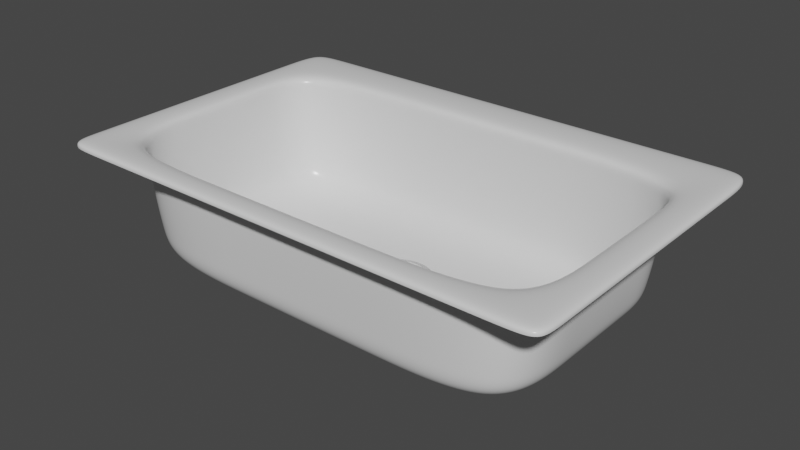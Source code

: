 # Source: Generic_Large_Sink.blend  (saved by Blender 2.93.21; exported with 4.5.12 LTS)
import bpy
from mathutils import Matrix  # noqa: F401  (used for matrix-valued properties, if any)

bpy.ops.wm.read_factory_settings(use_empty=True)
scene = bpy.context.scene
scene.name = 'Scene'

# ---- collections
col_collection = bpy.data.collections.new('Collection'); scene.collection.children.link(col_collection)

# ---- materials (node trees are filled in below, after node groups)
mat_sink_matte_chrome = bpy.data.materials.new('Sink Matte Chrome')
mat_sink_matte_chrome.alpha_threshold = 0.0
mat_sink_matte_chrome.use_transparent_shadow = False
mat_sink_matte_chrome.diffuse_color = (0.4575, 0.4575, 0.4575, 1.0)
mat_sink_matte_chrome.roughness = 0.5
mat_sink_matte_chrome.specular_intensity = 0.8
mat_sink_matte_chrome.line_color = (0.0, 0.0, 0.0, 1.0)
mat_sink = bpy.data.materials.new('Sink')
mat_sink.alpha_threshold = 0.0
mat_sink.use_transparent_shadow = False
mat_sink.roughness = 0.5
mat_sink.line_color = (0.0, 0.0, 0.0, 1.0)

# ---- material node trees
mat_sink_matte_chrome.use_nodes = True; mat_sink_matte_chrome.node_tree.nodes.clear()
_N = mat_sink_matte_chrome.node_tree.nodes; _L = mat_sink_matte_chrome.node_tree.links
n0 = _N.new('NodeFrame'); n0.name = 'Cycles'; n0.location = (-24, 485)
n0.label = 'Cycles'
n0.width = 762
n1 = _N.new('ShaderNodeOutputMaterial'); n1.name = 'Material Output'; n1.location = (612, -164)
n1.width = 120
n2 = _N.new('ShaderNodeMixShader'); n2.name = 'Mix Shader'; n2.location = (313, -196)
n2.width = 150
n3 = _N.new('ShaderNodeBsdfAnisotropic'); n3.name = 'Glossy BSDF'; n3.location = (30, -298)
n3.distribution = 'GGX'
n3.inputs[1].default_value = 0.1
n4 = _N.new('ShaderNodeBsdfDiffuse'); n4.name = 'Diffuse BSDF'; n4.location = (31, -162)
n4.inputs[0].default_value = (0.3931, 0.3931, 0.3931, 1.0)
n5 = _N.new('ShaderNodeLayerWeight'); n5.name = 'Layer Weight'; n5.location = (33, -30)
n5.width = 150
n1.parent = n0
n2.parent = n0
n3.parent = n0
n4.parent = n0
n5.parent = n0
_L.new(n4.outputs[0], n2.inputs[1])
_L.new(n2.outputs[0], n1.inputs[0])
_L.new(n3.outputs[0], n2.inputs[2])
_L.new(n5.outputs[1], n2.inputs[0])
n1.is_active_output = True
mat_sink.use_nodes = True; mat_sink.node_tree.nodes.clear()
_N = mat_sink.node_tree.nodes; _L = mat_sink.node_tree.links
n0 = _N.new('ShaderNodeOutputMaterial'); n0.name = 'Material Output'; n0.location = (304, 251)
n0.width = 120
n1 = _N.new('ShaderNodeBsdfPrincipled'); n1.name = 'Principled BSDF'; n1.location = (-13, 271)
n1.distribution = 'GGX'
n1.subsurface_method = 'BURLEY'
n1.inputs[2].default_value = 0.2455
n1.inputs[3].default_value = 1.45
n1.inputs[13].default_value = 0.4364
n1.inputs[27].default_value = (0.0, 0.0, 0.0, 1.0)
n1.inputs[28].default_value = 1.0
_L.new(n1.outputs[0], n0.inputs[0])
n0.is_active_output = True

# ---- world
world_world = bpy.data.worlds.new('World'); scene.world = world_world
world_world.use_nodes = True; world_world.node_tree.nodes.clear()
_N = world_world.node_tree.nodes; _L = world_world.node_tree.links
n0 = _N.new('ShaderNodeOutputWorld'); n0.name = 'World Output'; n0.location = (300, 300)
n1 = _N.new('ShaderNodeBackground'); n1.name = 'Background'; n1.location = (10, 300)
n1.inputs[0].default_value = (0.05088, 0.05088, 0.05088, 1.0)
_L.new(n1.outputs[0], n0.inputs[0])
n0.is_active_output = True
world_world.color = (0.05088, 0.05088, 0.05088)
world_world.use_sun_shadow = False
world_world.sun_shadow_jitter_overblur = 0.0

# ---- meshes
me_cylinder = bpy.data.meshes.new('Cylinder')
me_cylinder.from_pydata([(2.606e-08, 0.04832, 0.01134), (2.606e-08, 0.04832, 0.01844), (0.009427, 0.04739, 0.01134), (0.009427, 0.04739, 0.01844), (0.01849, 0.04464, 0.01134), (0.01849, 0.04464, 0.01844), (0.02685, 0.04018, 0.01134), (0.02685, 0.04018, 0.01844), (0.03417, 0.03417, 0.01134), (0.03417, 0.03417, 0.01844), (0.04018, 0.02685, 0.01134), (0.04018, 0.02685, 0.01844), (0.04464, 0.01849, 0.01134), (0.04464, 0.01849, 0.01844), (0.04739, 0.009427, 0.01134), (0.04739, 0.009427, 0.01844), (0.04832, 8.593e-08, 0.01134), (0.04832, 8.593e-08, 0.01844), (0.04739, -0.009427, 0.01134), (0.04739, -0.009427, 0.01844), (0.04464, -0.01849, 0.01134), (0.04464, -0.01849, 0.01844), (0.04018, -0.02685, 0.01134), (0.04018, -0.02685, 0.01844), (0.03417, -0.03417, 0.01134), (0.03417, -0.03417, 0.01844), (0.02685, -0.04018, 0.01134), (0.02685, -0.04018, 0.01844), (0.01849, -0.04464, 0.01134), (0.01849, -0.04464, 0.01844), (0.009427, -0.04739, 0.01134), (0.009427, -0.04739, 0.01844), (1.031e-08, -0.04832, 0.01134), (1.031e-08, -0.04832, 0.01844), (-0.009427, -0.04739, 0.01134), (-0.009427, -0.04739, 0.01844), (-0.01849, -0.04464, 0.01134), (-0.01849, -0.04464, 0.01844), (-0.02685, -0.04018, 0.01134), (-0.02685, -0.04018, 0.01844), (-0.03417, -0.03417, 0.01134), (-0.03417, -0.03417, 0.01844), (-0.04018, -0.02685, 0.01134), (-0.04018, -0.02685, 0.01844), (-0.04464, -0.01849, 0.01134), (-0.04464, -0.01849, 0.01844), (-0.04739, -0.009427, 0.01134), (-0.04739, -0.009427, 0.01844), (-0.04832, 1.289e-07, 0.01134), (-0.04832, 1.289e-07, 0.01844), (-0.04739, 0.009427, 0.01134), (-0.04739, 0.009427, 0.01844), (-0.04464, 0.01849, 0.01134), (-0.04464, 0.01849, 0.01844), (-0.04018, 0.02685, 0.01134), (-0.04018, 0.02685, 0.01844), (-0.03417, 0.03417, 0.01134), (-0.03417, 0.03417, 0.01844), (-0.02685, 0.04018, 0.01134), (-0.02685, 0.04018, 0.01844), (-0.01849, 0.04464, 0.01134), (-0.01849, 0.04464, 0.01844), (-0.009427, 0.04739, 0.01134), (-0.009427, 0.04739, 0.01844)], [], [(0, 1, 3, 2), (2, 3, 5, 4), (4, 5, 7, 6), (6, 7, 9, 8), (8, 9, 11, 10), (10, 11, 13, 12), (12, 13, 15, 14), (14, 15, 17, 16), (16, 17, 19, 18), (18, 19, 21, 20), (20, 21, 23, 22), (22, 23, 25, 24), (24, 25, 27, 26), (26, 27, 29, 28), (28, 29, 31, 30), (30, 31, 33, 32), (32, 33, 35, 34), (34, 35, 37, 36), (36, 37, 39, 38), (38, 39, 41, 40), (40, 41, 43, 42), (42, 43, 45, 44), (44, 45, 47, 46), (46, 47, 49, 48), (48, 49, 51, 50), (50, 51, 53, 52), (52, 53, 55, 54), (54, 55, 57, 56), (56, 57, 59, 58), (58, 59, 61, 60), (60, 61, 63, 62), (62, 63, 1, 0), (0, 2, 4, 6, 8, 10, 12, 14, 16, 18, 20, 22, 24, 26, 28, 30, 32, 34, 36, 38, 40, 42, 44, 46, 48, 50, 52, 54, 56, 58, 60, 62)])
_uv = me_cylinder.uv_layers.new(name='UVMap')
_uv.uv.foreach_set('vector', [1.0, 0.5, 1.0, 1.0, 0.9688, 1.0, 0.9688, 0.5, 0.9688, 0.5, 0.9688, 1.0, 0.9375, 1.0, 0.9375, 0.5, 0.9375, 0.5, 0.9375, 1.0, 0.9062, 1.0, 0.9062, 0.5, 0.9062, 0.5, 0.9062, 1.0, 0.875, 1.0, 0.875, 0.5, 0.875, 0.5, 0.875, 1.0, 0.8438, 1.0, 0.8438, 0.5, 0.8438, 0.5, 0.8438, 1.0, 0.8125, 1.0, 0.8125, 0.5, 0.8125, 0.5, 0.8125, 1.0, 0.7812, 1.0, 0.7812, 0.5, 0.7812, 0.5, 0.7812, 1.0, 0.75, 1.0, 0.75, 0.5, 0.75, 0.5, 0.75, 1.0, 0.7188, 1.0, 0.7188, 0.5, 0.7188, 0.5, 0.7188, 1.0, 0.6875, 1.0, 0.6875, 0.5, 0.6875, 0.5, 0.6875, 1.0, 0.6562, 1.0, 0.6562, 0.5, 0.6562, 0.5, 0.6562, 1.0, 0.625, 1.0, 0.625, 0.5, 0.625, 0.5, 0.625, 1.0, 0.5938, 1.0, 0.5938, 0.5, 0.5938, 0.5, 0.5938, 1.0, 0.5625, 1.0, 0.5625, 0.5, 0.5625, 0.5, 0.5625, 1.0, 0.5312, 1.0, 0.5312, 0.5, 0.5312, 0.5, 0.5312, 1.0, 0.5, 1.0, 0.5, 0.5, 0.5, 0.5, 0.5, 1.0, 0.4688, 1.0, 0.4688, 0.5, 0.4688, 0.5, 0.4688, 1.0, 0.4375, 1.0, 0.4375, 0.5, 0.4375, 0.5, 0.4375, 1.0, 0.4062, 1.0, 0.4062, 0.5, 0.4062, 0.5, 0.4062, 1.0, 0.375, 1.0, 0.375, 0.5, 0.375, 0.5, 0.375, 1.0, 0.3438, 1.0, 0.3438, 0.5, 0.3438, 0.5, 0.3438, 1.0, 0.3125, 1.0, 0.3125, 0.5, 0.3125, 0.5, 0.3125, 1.0, 0.2812, 1.0, 0.2812, 0.5, 0.2812, 0.5, 0.2812, 1.0, 0.25, 1.0, 0.25, 0.5, 0.25, 0.5, 0.25, 1.0, 0.2188, 1.0, 0.2188, 0.5, 0.2188, 0.5, 0.2188, 1.0, 0.1875, 1.0, 0.1875, 0.5, 0.1875, 0.5, 0.1875, 1.0, 0.1562, 1.0, 0.1562, 0.5, 0.1562, 0.5, 0.1562, 1.0, 0.125, 1.0, 0.125, 0.5, 0.125, 0.5, 0.125, 1.0, 0.09375, 1.0, 0.09375, 0.5, 0.09375, 0.5, 0.09375, 1.0, 0.0625, 1.0, 0.0625, 0.5, 0.0625, 0.5, 0.0625, 1.0, 0.03125, 1.0, 0.03125, 0.5, 0.03125, 0.5, 0.03125, 1.0, 0.0, 1.0, 0.0, 0.5, 0.75, 0.49, 0.7968, 0.4854, 0.8418, 0.4717, 0.8833, 0.4496, 0.9197, 0.4197, 0.9496, 0.3833, 0.9717, 0.3418, 0.9854, 0.2968, 0.99, 0.25, 0.9854, 0.2032, 0.9717, 0.1582, 0.9496, 0.1167, 0.9197, 0.08029, 0.8833, 0.05045, 0.8418, 0.02827, 0.7968, 0.01461, 0.75, 0.01, 0.7032, 0.01461, 0.6582, 0.02827, 0.6167, 0.05045, 0.5803, 0.08029, 0.5504, 0.1167, 0.5283, 0.1582, 0.5146, 0.2032, 0.51, 0.25, 0.5146, 0.2968, 0.5283, 0.3418, 0.5504, 0.3833, 0.5803, 0.4197, 0.6167, 0.4496, 0.6582, 0.4717, 0.7032, 0.4854])
me_cylinder.use_remesh_fix_poles = True
me_cylinder.use_remesh_preserve_attributes = False
me_cylinder.use_mirror_vertex_groups = False
me_cylinder.update()
me_cylinder_001 = bpy.data.meshes.new('Cylinder.001')
me_cylinder_001.from_pydata([(2.508e-08, 0.05588, -9.341e-09), (0.0109, 0.05481, -9.341e-09), (0.02139, 0.05163, -9.341e-09), (0.03105, 0.04647, -9.341e-09), (0.03952, 0.03952, -9.341e-09), (0.04647, 0.03105, -9.341e-09), (0.05163, 0.02139, -9.341e-09), (0.05481, 0.0109, -9.341e-09), (0.05588, 7.293e-08, -9.341e-09), (0.05481, -0.0109, -9.341e-09), (0.05163, -0.02139, -9.341e-09), (0.04647, -0.03105, -9.341e-09), (0.03952, -0.03952, -9.341e-09), (0.03105, -0.04647, -9.341e-09), (0.02139, -0.05163, -9.341e-09), (0.0109, -0.05481, -9.341e-09), (6.873e-09, -0.05588, -9.341e-09), (-0.0109, -0.05481, -9.341e-09), (-0.02139, -0.05163, -9.341e-09), (-0.03105, -0.04647, -9.341e-09), (-0.03952, -0.03952, -9.341e-09), (-0.04647, -0.03105, -9.341e-09), (-0.05163, -0.02139, -9.341e-09), (-0.05481, -0.0109, -9.341e-09), (-0.05588, 1.227e-07, -9.341e-09), (-0.05481, 0.0109, -9.341e-09), (-0.05163, 0.02139, -9.341e-09), (-0.04647, 0.03105, -9.341e-09), (-0.03952, 0.03952, -9.341e-09), (-0.03105, 0.04647, -9.341e-09), (-0.02139, 0.05163, -9.341e-09), (-0.0109, 0.05481, -9.341e-09), (1.987e-08, 0.04428, -0.0005888), (0.008638, 0.04342, -0.0005888), (0.01694, 0.0409, -0.0005888), (0.0246, 0.03681, -0.0005888), (0.03131, 0.03131, -0.0005888), (0.03681, 0.0246, -0.0005888), (0.0409, 0.01694, -0.0005888), (0.04342, 0.008638, -0.0005888), (0.04428, 7.635e-08, -0.0005888), (0.04342, -0.008638, -0.0005888), (0.0409, -0.01694, -0.0005888), (0.03681, -0.0246, -0.0005888), (0.03131, -0.03131, -0.0005888), (0.0246, -0.03681, -0.0005888), (0.01694, -0.0409, -0.0005888), (0.008638, -0.04342, -0.0005888), (5.445e-09, -0.04427, -0.0005888), (-0.008638, -0.04342, -0.0005888), (-0.01694, -0.0409, -0.0005888), (-0.0246, -0.03681, -0.0005888), (-0.03131, -0.03131, -0.0005888), (-0.03681, -0.0246, -0.0005888), (-0.0409, -0.01694, -0.0005888), (-0.04342, -0.008638, -0.0005888), (-0.04428, 1.158e-07, -0.0005888), (-0.04342, 0.008638, -0.0005888), (-0.0409, 0.01694, -0.0005888), (-0.03681, 0.0246, -0.0005888), (-0.03131, 0.03131, -0.0005888), (-0.0246, 0.03681, -0.0005888), (-0.01694, 0.0409, -0.0005888), (-0.008638, 0.04342, -0.0005888), (2.056e-08, 0.04119, -0.001589), (0.008035, 0.0404, -0.001589), (0.01576, 0.03805, -0.001589), (0.02288, 0.03425, -0.001589), (0.02912, 0.02912, -0.001589), (0.03425, 0.02288, -0.001589), (0.03805, 0.01576, -0.001589), (0.0404, 0.008035, -0.001589), (0.04119, 7.726e-08, -0.001589), (0.0404, -0.008035, -0.001589), (0.03805, -0.01576, -0.001589), (0.03425, -0.02288, -0.001589), (0.02912, -0.02912, -0.001589), (0.02288, -0.03425, -0.001589), (0.01576, -0.03805, -0.001589), (0.008035, -0.0404, -0.001589), (7.144e-09, -0.04119, -0.001589), (-0.008035, -0.0404, -0.001589), (-0.01576, -0.03805, -0.001589), (-0.02288, -0.03425, -0.001589), (-0.02912, -0.02912, -0.001589), (-0.03425, -0.02288, -0.001589), (-0.03805, -0.01576, -0.001589), (-0.0404, -0.008035, -0.001589), (-0.04119, 1.139e-07, -0.001589), (-0.0404, 0.008035, -0.001589), (-0.03805, 0.01576, -0.001589), (-0.03425, 0.02288, -0.001589), (-0.02912, 0.02912, -0.001589), (-0.02288, 0.03425, -0.001589), (-0.01576, 0.03805, -0.001589), (-0.008035, 0.0404, -0.001589), (2.173e-08, 0.03996, -0.004033), (0.007795, 0.03919, -0.004033), (0.01529, 0.03692, -0.004033), (0.0222, 0.03322, -0.004033), (0.02825, 0.02825, -0.004033), (0.03322, 0.0222, -0.004033), (0.03692, 0.01529, -0.004033), (0.03919, 0.007795, -0.004033), (0.03996, 7.851e-08, -0.004033), (0.03919, -0.007795, -0.004033), (0.03692, -0.01529, -0.004033), (0.03322, -0.0222, -0.004033), (0.02825, -0.02825, -0.004033), (0.0222, -0.03322, -0.004033), (0.01529, -0.03692, -0.004033), (0.007795, -0.03919, -0.004033), (8.71e-09, -0.03996, -0.004033), (-0.007795, -0.03919, -0.004033), (-0.01529, -0.03692, -0.004033), (-0.0222, -0.03322, -0.004033), (-0.02825, -0.02825, -0.004033), (-0.03322, -0.0222, -0.004033), (-0.03692, -0.01529, -0.004033), (-0.03919, -0.007795, -0.004033), (-0.03996, 1.141e-07, -0.004033), (-0.03919, 0.007795, -0.004033), (-0.03692, 0.01529, -0.004033), (-0.03322, 0.0222, -0.004033), (-0.02825, 0.02825, -0.004033), (-0.0222, 0.03322, -0.004033), (-0.01529, 0.03692, -0.004033), (-0.007795, 0.03919, -0.004033), (2.213e-08, 0.03796, -0.0167), (0.007406, 0.03723, -0.0167), (0.01453, 0.03507, -0.0167), (0.02109, 0.03157, -0.0167), (0.02684, 0.02684, -0.0167), (0.03157, 0.02109, -0.0167), (0.03507, 0.01453, -0.0167), (0.03723, 0.007406, -0.0167), (0.03796, 7.906e-08, -0.0167), (0.03723, -0.007406, -0.0167), (0.03507, -0.01453, -0.0167), (0.03157, -0.02109, -0.0167), (0.02684, -0.02684, -0.0167), (0.02109, -0.03157, -0.0167), (0.01453, -0.03507, -0.0167), (0.007406, -0.03723, -0.0167), (9.763e-09, -0.03796, -0.0167), (-0.007406, -0.03723, -0.0167), (-0.01453, -0.03507, -0.0167), (-0.02109, -0.03157, -0.0167), (-0.02684, -0.02684, -0.0167), (-0.03157, -0.02109, -0.0167), (-0.03507, -0.01453, -0.0167), (-0.03723, -0.007406, -0.0167), (-0.03796, 1.128e-07, -0.0167), (-0.03723, 0.007406, -0.0167), (-0.03507, 0.01453, -0.0167), (-0.03157, 0.02109, -0.0167), (-0.02684, 0.02684, -0.0167), (-0.02109, 0.03157, -0.0167), (-0.01453, 0.03507, -0.0167), (-0.007406, 0.03723, -0.0167), (2.065e-08, 0.03542, -0.0187), (0.00691, 0.03474, -0.0187), (0.01355, 0.03272, -0.0187), (0.01968, 0.02945, -0.0187), (0.02505, 0.02505, -0.0187), (0.02945, 0.01968, -0.0187), (0.03272, 0.01355, -0.0187), (0.03474, 0.00691, -0.0187), (0.03542, 7.975e-08, -0.0187), (0.03474, -0.00691, -0.0187), (0.03272, -0.01355, -0.0187), (0.02945, -0.01968, -0.0187), (0.02505, -0.02505, -0.0187), (0.01968, -0.02945, -0.0187), (0.01355, -0.03272, -0.0187), (0.00691, -0.03474, -0.0187), (9.109e-09, -0.03542, -0.0187), (-0.00691, -0.03474, -0.0187), (-0.01355, -0.03272, -0.0187), (-0.01968, -0.02945, -0.0187), (-0.02505, -0.02505, -0.0187), (-0.02945, -0.01968, -0.0187), (-0.03272, -0.01355, -0.0187), (-0.03474, -0.00691, -0.0187), (-0.03542, 1.113e-07, -0.0187), (-0.03474, 0.00691, -0.0187), (-0.03272, 0.01355, -0.0187), (-0.02945, 0.01968, -0.0187), (-0.02505, 0.02505, -0.0187), (-0.01968, 0.02945, -0.0187), (-0.01355, 0.03272, -0.0187), (-0.00691, 0.03474, -0.0187), (4.556e-09, 0.007815, -0.0187), (0.001525, 0.007665, -0.0187), (0.002991, 0.00722, -0.0187), (0.004342, 0.006498, -0.0187), (0.005526, 0.005526, -0.0187), (0.006498, 0.004342, -0.0187), (0.00722, 0.002991, -0.0187), (0.007665, 0.001525, -0.0187), (0.007815, 8.728e-08, -0.0187), (0.007665, -0.001524, -0.0187), (0.00722, -0.00299, -0.0187), (0.006498, -0.004342, -0.0187), (0.005526, -0.005526, -0.0187), (0.004342, -0.006498, -0.0187), (0.002991, -0.00722, -0.0187), (0.001525, -0.007664, -0.0187), (2.01e-09, -0.007815, -0.0187), (-0.001525, -0.007664, -0.0187), (-0.002991, -0.00722, -0.0187), (-0.004342, -0.006498, -0.0187), (-0.005526, -0.005526, -0.0187), (-0.006498, -0.004341, -0.0187), (-0.00722, -0.00299, -0.0187), (-0.007664, -0.001524, -0.0187), (-0.007815, 9.423e-08, -0.0187), (-0.007664, 0.001525, -0.0187), (-0.00722, 0.002991, -0.0187), (-0.006498, 0.004342, -0.0187), (-0.005526, 0.005526, -0.0187), (-0.004342, 0.006498, -0.0187), (-0.002991, 0.00722, -0.0187), (-0.001525, 0.007665, -0.0187), (4.556e-09, 0.007815, -0.01473), (0.001525, 0.007665, -0.01473), (0.002991, 0.00722, -0.01473), (0.004342, 0.006498, -0.01473), (0.005526, 0.005526, -0.01473), (0.006498, 0.004342, -0.01473), (0.00722, 0.002991, -0.01473), (0.007665, 0.001525, -0.01473), (0.007815, 8.728e-08, -0.01473), (0.007665, -0.001524, -0.01473), (0.00722, -0.00299, -0.01473), (0.006498, -0.004342, -0.01473), (0.005526, -0.005526, -0.01473), (0.004342, -0.006498, -0.01473), (0.002991, -0.00722, -0.01473), (0.001525, -0.007664, -0.01473), (2.01e-09, -0.007815, -0.01473), (-0.001525, -0.007664, -0.01473), (-0.002991, -0.00722, -0.01473), (-0.004342, -0.006498, -0.01473), (-0.005526, -0.005526, -0.01473), (-0.006498, -0.004341, -0.01473), (-0.00722, -0.00299, -0.01473), (-0.007664, -0.001524, -0.01473), (-0.007815, 9.423e-08, -0.01473), (-0.007664, 0.001525, -0.01473), (-0.00722, 0.002991, -0.01473), (-0.006498, 0.004342, -0.01473), (-0.005526, 0.005526, -0.01473), (-0.004342, 0.006498, -0.01473), (-0.002991, 0.00722, -0.01473), (-0.001525, 0.007665, -0.01473), (1.502e-08, 0.004576, -0.01473), (0.0008926, 0.004488, -0.01473), (0.001751, 0.004227, -0.01473), (0.002542, 0.003804, -0.01473), (0.003235, 0.003235, -0.01473), (0.003804, 0.002542, -0.01473), (0.004227, 0.001751, -0.01473), (0.004488, 0.0008927, -0.01473), (0.004575, 8.816e-08, -0.01473), (0.004488, -0.0008925, -0.01473), (0.004227, -0.001751, -0.01473), (0.003804, -0.002542, -0.01473), (0.003235, -0.003235, -0.01473), (0.002542, -0.003804, -0.01473), (0.001751, -0.004227, -0.01473), (0.0008926, -0.004487, -0.01473), (1.353e-08, -0.004575, -0.01473), (-0.0008926, -0.004487, -0.01473), (-0.001751, -0.004227, -0.01473), (-0.002542, -0.003804, -0.01473), (-0.003235, -0.003235, -0.01473), (-0.003804, -0.002542, -0.01473), (-0.004227, -0.001751, -0.01473), (-0.004488, -0.0008925, -0.01473), (-0.004575, 9.223e-08, -0.01473), (-0.004488, 0.0008927, -0.01473), (-0.004227, 0.001751, -0.01473), (-0.003804, 0.002542, -0.01473), (-0.003235, 0.003235, -0.01473), (-0.002542, 0.003804, -0.01473), (-0.001751, 0.004227, -0.01473), (-0.0008926, 0.004488, -0.01473), (1.057e-08, 0.004303, -0.01516), (0.0008394, 0.00422, -0.01516), (0.001647, 0.003975, -0.01516), (0.00239, 0.003578, -0.01516), (0.003042, 0.003043, -0.01516), (0.003578, 0.002391, -0.01516), (0.003975, 0.001647, -0.01516), (0.00422, 0.0008395, -0.01516), (0.004303, 8.823e-08, -0.01516), (0.00422, -0.0008393, -0.01516), (0.003975, -0.001646, -0.01516), (0.003578, -0.00239, -0.01516), (0.003042, -0.003042, -0.01516), (0.00239, -0.003577, -0.01516), (0.001647, -0.003975, -0.01516), (0.0008394, -0.00422, -0.01516), (9.17e-09, -0.004303, -0.01516), (-0.0008394, -0.00422, -0.01516), (-0.001647, -0.003975, -0.01516), (-0.00239, -0.003577, -0.01516), (-0.003042, -0.003042, -0.01516), (-0.003578, -0.00239, -0.01516), (-0.003975, -0.001646, -0.01516), (-0.00422, -0.0008393, -0.01516), (-0.004303, 9.206e-08, -0.01516), (-0.00422, 0.0008395, -0.01516), (-0.003975, 0.001647, -0.01516), (-0.003578, 0.002391, -0.01516), (-0.003042, 0.003043, -0.01516), (-0.00239, 0.003578, -0.01516), (-0.001647, 0.003975, -0.01516), (-0.0008394, 0.00422, -0.01516), (1.341e-08, 0.003669, -0.01516), (0.0007157, 0.003598, -0.01516), (0.001404, 0.003389, -0.01516), (0.002038, 0.00305, -0.01516), (0.002594, 0.002594, -0.01516), (0.00305, 0.002038, -0.01516), (0.003389, 0.001404, -0.01516), (0.003598, 0.0007158, -0.01516), (0.003669, 8.841e-08, -0.01516), (0.003598, -0.0007156, -0.01516), (0.003389, -0.001404, -0.01516), (0.00305, -0.002038, -0.01516), (0.002594, -0.002594, -0.01516), (0.002038, -0.00305, -0.01516), (0.001404, -0.003389, -0.01516), (0.0007157, -0.003598, -0.01516), (1.221e-08, -0.003669, -0.01516), (-0.0007157, -0.003598, -0.01516), (-0.001404, -0.003389, -0.01516), (-0.002038, -0.00305, -0.01516), (-0.002594, -0.002594, -0.01516), (-0.00305, -0.002038, -0.01516), (-0.003389, -0.001404, -0.01516), (-0.003598, -0.0007156, -0.01516), (-0.003669, 9.167e-08, -0.01516), (-0.003598, 0.0007158, -0.01516), (-0.003389, 0.001404, -0.01516), (-0.00305, 0.002038, -0.01516), (-0.002594, 0.002594, -0.01516), (-0.002038, 0.00305, -0.01516), (-0.001404, 0.003389, -0.01516), (-0.0007157, 0.003598, -0.01516), (1.341e-08, 0.003669, 0.0001887), (0.0007157, 0.003598, 0.0001887), (0.001404, 0.003389, 0.0001887), (0.002038, 0.00305, 0.0001887), (0.002594, 0.002594, 0.0001887), (0.00305, 0.002038, 0.0001887), (0.003389, 0.001404, 0.0001887), (0.003598, 0.0007158, 0.0001887), (0.003669, 8.841e-08, 0.0001887), (0.003598, -0.0007156, 0.0001887), (0.003389, -0.001404, 0.0001887), (0.00305, -0.002038, 0.0001887), (0.002594, -0.002594, 0.0001887), (0.002038, -0.00305, 0.0001887), (0.001404, -0.003389, 0.0001887), (0.0007157, -0.003598, 0.0001887), (1.221e-08, -0.003669, 0.0001887), (-0.0007157, -0.003598, 0.0001887), (-0.001404, -0.003389, 0.0001887), (-0.002038, -0.00305, 0.0001887), (-0.002594, -0.002594, 0.0001887), (-0.00305, -0.002038, 0.0001887), (-0.003389, -0.001404, 0.0001887), (-0.003598, -0.0007156, 0.0001887), (-0.003669, 9.167e-08, 0.0001887), (-0.003598, 0.0007158, 0.0001887), (-0.003389, 0.001404, 0.0001887), (-0.00305, 0.002038, 0.0001887), (-0.002594, 0.002594, 0.0001887), (-0.002038, 0.00305, 0.0001887), (-0.001404, 0.003389, 0.0001887), (-0.0007157, 0.003598, 0.0001887), (1.579e-08, 0.00432, 0.0001887), (0.0008429, 0.004237, 0.0001887), (0.001653, 0.003991, 0.0001887), (0.0024, 0.003592, 0.0001887), (0.003055, 0.003055, 0.0001887), (0.003592, 0.0024, 0.0001887), (0.003991, 0.001653, 0.0001887), (0.004237, 0.0008429, 0.0001887), (0.00432, 8.823e-08, 0.0001887), (0.004237, -0.0008427, 0.0001887), (0.003991, -0.001653, 0.0001887), (0.003592, -0.0024, 0.0001887), (0.003055, -0.003055, 0.0001887), (0.0024, -0.003592, 0.0001887), (0.001653, -0.003991, 0.0001887), (0.0008428, -0.004237, 0.0001887), (1.438e-08, -0.00432, 0.0001887), (-0.0008428, -0.004237, 0.0001887), (-0.001653, -0.003991, 0.0001887), (-0.0024, -0.003592, 0.0001887), (-0.003055, -0.003055, 0.0001887), (-0.003592, -0.0024, 0.0001887), (-0.003991, -0.001653, 0.0001887), (-0.004237, -0.0008427, 0.0001887), (-0.00432, 9.207e-08, 0.0001887), (-0.004237, 0.0008429, 0.0001887), (-0.003991, 0.001653, 0.0001887), (-0.003592, 0.0024, 0.0001887), (-0.003055, 0.003055, 0.0001887), (-0.0024, 0.003592, 0.0001887), (-0.001653, 0.003991, 0.0001887), (-0.0008428, 0.004237, 0.0001887), (2.594e-08, 0.007099, 0.0003035), (0.001385, 0.006962, 0.0003035), (0.002717, 0.006558, 0.0003035), (0.003944, 0.005902, 0.0003035), (0.00502, 0.00502, 0.0003035), (0.005902, 0.003944, 0.0003035), (0.006558, 0.002717, 0.0003035), (0.006962, 0.001385, 0.0003035), (0.007099, 8.747e-08, 0.0003035), (0.006962, -0.001385, 0.0003035), (0.006558, -0.002716, 0.0003035), (0.005902, -0.003944, 0.0003035), (0.00502, -0.005019, 0.0003035), (0.003944, -0.005902, 0.0003035), (0.002717, -0.006558, 0.0003035), (0.001385, -0.006962, 0.0003035), (2.363e-08, -0.007099, 0.0003035), (-0.001385, -0.006962, 0.0003035), (-0.002717, -0.006558, 0.0003035), (-0.003944, -0.005902, 0.0003035), (-0.00502, -0.005019, 0.0003035), (-0.005902, -0.003944, 0.0003035), (-0.006558, -0.002716, 0.0003035), (-0.006962, -0.001385, 0.0003035), (-0.007099, 9.379e-08, 0.0003035), (-0.006962, 0.001385, 0.0003035), (-0.006558, 0.002717, 0.0003035), (-0.005902, 0.003944, 0.0003035), (-0.00502, 0.00502, 0.0003035), (-0.003944, 0.005902, 0.0003035), (-0.002717, 0.006558, 0.0003035), (-0.001385, 0.006962, 0.0003035), (2.858e-08, 0.007822, 0.0008735), (0.001526, 0.007672, 0.0008735), (0.002993, 0.007227, 0.0008735), (0.004346, 0.006504, 0.0008735), (0.005531, 0.005531, 0.0008735), (0.006504, 0.004346, 0.0008735), (0.007227, 0.002994, 0.0008735), (0.007672, 0.001526, 0.0008735), (0.007822, 8.727e-08, 0.0008735), (0.007672, -0.001526, 0.0008735), (0.007227, -0.002993, 0.0008735), (0.006504, -0.004346, 0.0008735), (0.005531, -0.005531, 0.0008735), (0.004346, -0.006504, 0.0008735), (0.002993, -0.007227, 0.0008735), (0.001526, -0.007672, 0.0008735), (2.603e-08, -0.007822, 0.0008735), (-0.001526, -0.007672, 0.0008735), (-0.002993, -0.007227, 0.0008735), (-0.004346, -0.006504, 0.0008735), (-0.005531, -0.005531, 0.0008735), (-0.006504, -0.004346, 0.0008735), (-0.007227, -0.002993, 0.0008735), (-0.007672, -0.001526, 0.0008735), (-0.007822, 9.424e-08, 0.0008735), (-0.007672, 0.001526, 0.0008735), (-0.007227, 0.002994, 0.0008735), (-0.006504, 0.004346, 0.0008735), (-0.005531, 0.005531, 0.0008735), (-0.004346, 0.006504, 0.0008735), (-0.002993, 0.007227, 0.0008735), (-0.001526, 0.007672, 0.0008735), (2.858e-08, 0.007822, 0.001882), (0.001526, 0.007672, 0.001882), (0.002993, 0.007227, 0.001882), (0.004346, 0.006504, 0.001882), (0.005531, 0.005531, 0.001882), (0.006504, 0.004346, 0.001882), (0.007227, 0.002994, 0.001882), (0.007672, 0.001526, 0.001882), (0.007822, 8.727e-08, 0.001882), (0.007672, -0.001526, 0.001882), (0.007227, -0.002993, 0.001882), (0.006504, -0.004346, 0.001882), (0.005531, -0.005531, 0.001882), (0.004346, -0.006504, 0.001882), (0.002993, -0.007227, 0.001882), (0.001526, -0.007672, 0.001882), (2.603e-08, -0.007822, 0.001882), (-0.001526, -0.007672, 0.001882), (-0.002993, -0.007227, 0.001882), (-0.004346, -0.006504, 0.001882), (-0.005531, -0.005531, 0.001882), (-0.006504, -0.004346, 0.001882), (-0.007227, -0.002993, 0.001882), (-0.007672, -0.001526, 0.001882), (-0.007822, 9.424e-08, 0.001882), (-0.007672, 0.001526, 0.001882), (-0.007227, 0.002994, 0.001882), (-0.006504, 0.004346, 0.001882), (-0.005531, 0.005531, 0.001882), (-0.004346, 0.006504, 0.001882), (-0.002993, 0.007227, 0.001882), (-0.001526, 0.007672, 0.001882), (2.875e-08, 0.006729, 0.00229), (0.001313, 0.0066, 0.00229), (0.002575, 0.006217, 0.00229), (0.003738, 0.005595, 0.00229), (0.004758, 0.004758, 0.00229), (0.005595, 0.003738, 0.00229), (0.006217, 0.002575, 0.00229), (0.006599, 0.001313, 0.00229), (0.006729, 8.757e-08, 0.00229), (0.006599, -0.001313, 0.00229), (0.006217, -0.002575, 0.00229), (0.005595, -0.003738, 0.00229), (0.004758, -0.004758, 0.00229), (0.003738, -0.005595, 0.00229), (0.002575, -0.006216, 0.00229), (0.001313, -0.006599, 0.00229), (2.656e-08, -0.006729, 0.00229), (-0.001313, -0.006599, 0.00229), (-0.002575, -0.006216, 0.00229), (-0.003738, -0.005595, 0.00229), (-0.004758, -0.004758, 0.00229), (-0.005595, -0.003738, 0.00229), (-0.006217, -0.002575, 0.00229), (-0.006599, -0.001313, 0.00229), (-0.006729, 9.356e-08, 0.00229), (-0.006599, 0.001313, 0.00229), (-0.006217, 0.002575, 0.00229), (-0.005595, 0.003738, 0.00229), (-0.004758, 0.004758, 0.00229), (-0.003738, 0.005595, 0.00229), (-0.002575, 0.006217, 0.00229), (-0.001313, 0.0066, 0.00229), (1.224e-08, 0.002865, 0.002933), (0.0005588, 0.00281, 0.002933), (0.001096, 0.002647, 0.002933), (0.001591, 0.002382, 0.002933), (0.002025, 0.002026, 0.002933), (0.002382, 0.001591, 0.002933), (0.002646, 0.001096, 0.002933), (0.002809, 0.0005589, 0.002933), (0.002864, 8.863e-08, 0.002933), (0.002809, -0.0005587, 0.002933), (0.002646, -0.001096, 0.002933), (0.002382, -0.001591, 0.002933), (0.002025, -0.002025, 0.002933), (0.001591, -0.002382, 0.002933), (0.001096, -0.002646, 0.002933), (0.0005588, -0.002809, 0.002933), (1.131e-08, -0.002864, 0.002933), (-0.0005588, -0.002809, 0.002933), (-0.001096, -0.002646, 0.002933), (-0.001591, -0.002382, 0.002933), (-0.002025, -0.002025, 0.002933), (-0.002382, -0.001591, 0.002933), (-0.002646, -0.001096, 0.002933), (-0.002809, -0.0005587, 0.002933), (-0.002864, 9.118e-08, 0.002933), (-0.002809, 0.0005589, 0.002933), (-0.002646, 0.001096, 0.002933), (-0.002382, 0.001592, 0.002933), (-0.002025, 0.002026, 0.002933), (-0.001591, 0.002382, 0.002933), (-0.001096, 0.002647, 0.002933), (-0.0005588, 0.00281, 0.002933), (-0.002991, -0.00722, -0.01795), (-0.004342, -0.006498, -0.01795), (0.006498, 0.004342, -0.01795), (0.00722, 0.002991, -0.01795), (-0.005526, -0.005526, -0.01795), (0.007665, 0.001525, -0.01795), (-0.006498, -0.004341, -0.01795), (0.007815, 8.728e-08, -0.01795), (-0.00722, -0.00299, -0.01795), (0.007665, -0.001524, -0.01795), (-0.007664, -0.001524, -0.01795), (0.00722, -0.00299, -0.01795), (-0.007815, 9.423e-08, -0.01795), (0.006498, -0.004342, -0.01795), (-0.007664, 0.001525, -0.01795), (0.005526, -0.005526, -0.01795), (-0.00722, 0.002991, -0.01795), (0.004342, -0.006498, -0.01795), (-0.006498, 0.004342, -0.01795), (0.002991, -0.00722, -0.01795), (4.556e-09, 0.007815, -0.01795), (0.001525, 0.007665, -0.01795), (-0.005526, 0.005526, -0.01795), (0.001525, -0.007664, -0.01795), (0.002991, 0.00722, -0.01795), (-0.004342, 0.006498, -0.01795), (2.01e-09, -0.007815, -0.01795), (0.004342, 0.006498, -0.01795), (-0.002991, 0.00722, -0.01795), (-0.001525, -0.007664, -0.01795), (0.005526, 0.005526, -0.01795), (-0.001525, 0.007665, -0.01795), (-0.002991, -0.00722, -0.01524), (0.006498, 0.004342, -0.01524), (4.556e-09, 0.007815, -0.01524), (-0.004342, -0.006498, -0.01524), (0.00722, 0.002991, -0.01524), (-0.005526, -0.005526, -0.01524), (0.007665, 0.001525, -0.01524), (-0.006498, -0.004341, -0.01524), (0.007815, 8.728e-08, -0.01524), (-0.00722, -0.00299, -0.01524), (0.007665, -0.001524, -0.01524), (-0.007664, -0.001524, -0.01524), (0.00722, -0.00299, -0.01524), (-0.007815, 9.423e-08, -0.01524), (0.006498, -0.004342, -0.01524), (-0.007664, 0.001525, -0.01524), (0.005526, -0.005526, -0.01524), (-0.00722, 0.002991, -0.01524), (0.004342, -0.006498, -0.01524), (-0.006498, 0.004342, -0.01524), (0.002991, -0.00722, -0.01524), (0.001525, 0.007665, -0.01524), (-0.005526, 0.005526, -0.01524), (0.001525, -0.007664, -0.01524), (0.002991, 0.00722, -0.01524), (-0.004342, 0.006498, -0.01524), (2.01e-09, -0.007815, -0.01524), (0.004342, 0.006498, -0.01524), (-0.002991, 0.00722, -0.01524), (-0.001525, -0.007664, -0.01524), (0.005526, 0.005526, -0.01524), (-0.001525, 0.007665, -0.01524), (0.001943, -0.00977, -0.0187), (1.863e-08, -0.009961, -0.0187), (0.003812, 0.009203, -0.0187), (0.005534, 0.008283, -0.0187), (-0.005534, 0.008283, -0.0187), (-0.003812, 0.009203, -0.0187), (-0.001943, -0.00977, -0.0187), (0.007044, 0.007044, -0.0187), (-0.001943, 0.00977, -0.0187), (-0.003812, -0.009203, -0.0187), (0.008283, 0.005534, -0.0187), (2.188e-08, 0.009962, -0.0187), (-0.005534, -0.008283, -0.0187), (0.009203, 0.003812, -0.0187), (-0.007044, -0.007044, -0.0187), (0.00977, 0.001943, -0.0187), (-0.008283, -0.005534, -0.0187), (0.009961, 8.669e-08, -0.0187), (-0.009203, -0.003812, -0.0187), (0.00977, -0.001943, -0.0187), (-0.00977, -0.001943, -0.0187), (0.009203, -0.003812, -0.0187), (-0.009961, 9.556e-08, -0.0187), (0.008283, -0.005534, -0.0187), (-0.00977, 0.001943, -0.0187), (0.007044, -0.007044, -0.0187), (-0.009203, 0.003812, -0.0187), (0.005534, -0.008283, -0.0187), (-0.008283, 0.005534, -0.0187), (0.003812, -0.009203, -0.0187), (0.001943, 0.00977, -0.0187), (-0.007044, 0.007044, -0.0187)], [], [(9, 8, 40, 41), (23, 22, 54, 55), (10, 9, 41, 42), (24, 23, 55, 56), (11, 10, 42, 43), (25, 24, 56, 57), (12, 11, 43, 44), (26, 25, 57, 58), (13, 12, 44, 45), (27, 26, 58, 59), (14, 13, 45, 46), (1, 0, 32, 33), (28, 27, 59, 60), (15, 14, 46, 47), (2, 1, 33, 34), (29, 28, 60, 61), (16, 15, 47, 48), (3, 2, 34, 35), (30, 29, 61, 62), (17, 16, 48, 49), (4, 3, 35, 36), (31, 30, 62, 63), (18, 17, 49, 50), (5, 4, 36, 37), (0, 31, 63, 32), (19, 18, 50, 51), (6, 5, 37, 38), (20, 19, 51, 52), (7, 6, 38, 39), (21, 20, 52, 53), (8, 7, 39, 40), (22, 21, 53, 54), (36, 35, 67, 68), (63, 62, 94, 95), (50, 49, 81, 82), (37, 36, 68, 69), (32, 63, 95, 64), (51, 50, 82, 83), (38, 37, 69, 70), (52, 51, 83, 84), (39, 38, 70, 71), (53, 52, 84, 85), (40, 39, 71, 72), (54, 53, 85, 86), (41, 40, 72, 73), (55, 54, 86, 87), (42, 41, 73, 74), (56, 55, 87, 88), (43, 42, 74, 75), (57, 56, 88, 89), (44, 43, 75, 76), (58, 57, 89, 90), (45, 44, 76, 77), (59, 58, 90, 91), (46, 45, 77, 78), (33, 32, 64, 65), (60, 59, 91, 92), (47, 46, 78, 79), (34, 33, 65, 66), (61, 60, 92, 93), (48, 47, 79, 80), (35, 34, 66, 67), (62, 61, 93, 94), (49, 48, 80, 81), (71, 70, 102, 103), (85, 84, 116, 117), (72, 71, 103, 104), (86, 85, 117, 118), (73, 72, 104, 105), (87, 86, 118, 119), (74, 73, 105, 106), (88, 87, 119, 120), (75, 74, 106, 107), (89, 88, 120, 121), (76, 75, 107, 108), (90, 89, 121, 122), (77, 76, 108, 109), (91, 90, 122, 123), (78, 77, 109, 110), (65, 64, 96, 97), (92, 91, 123, 124), (79, 78, 110, 111), (66, 65, 97, 98), (93, 92, 124, 125), (80, 79, 111, 112), (67, 66, 98, 99), (94, 93, 125, 126), (81, 80, 112, 113), (68, 67, 99, 100), (95, 94, 126, 127), (82, 81, 113, 114), (69, 68, 100, 101), (64, 95, 127, 96), (83, 82, 114, 115), (70, 69, 101, 102), (84, 83, 115, 116), (106, 105, 137, 138), (120, 119, 151, 152), (107, 106, 138, 139), (121, 120, 152, 153), (108, 107, 139, 140), (122, 121, 153, 154), (109, 108, 140, 141), (123, 122, 154, 155), (110, 109, 141, 142), (97, 96, 128, 129), (124, 123, 155, 156), (111, 110, 142, 143), (98, 97, 129, 130), (125, 124, 156, 157), (112, 111, 143, 144), (99, 98, 130, 131), (126, 125, 157, 158), (113, 112, 144, 145), (100, 99, 131, 132), (127, 126, 158, 159), (114, 113, 145, 146), (101, 100, 132, 133), (96, 127, 159, 128), (115, 114, 146, 147), (102, 101, 133, 134), (116, 115, 147, 148), (103, 102, 134, 135), (117, 116, 148, 149), (104, 103, 135, 136), (118, 117, 149, 150), (105, 104, 136, 137), (119, 118, 150, 151), (141, 140, 172, 173), (155, 154, 186, 187), (142, 141, 173, 174), (129, 128, 160, 161), (156, 155, 187, 188), (143, 142, 174, 175), (130, 129, 161, 162), (157, 156, 188, 189), (144, 143, 175, 176), (131, 130, 162, 163), (158, 157, 189, 190), (145, 144, 176, 177), (132, 131, 163, 164), (159, 158, 190, 191), (146, 145, 177, 178), (133, 132, 164, 165), (128, 159, 191, 160), (147, 146, 178, 179), (134, 133, 165, 166), (148, 147, 179, 180), (135, 134, 166, 167), (149, 148, 180, 181), (136, 135, 167, 168), (150, 149, 181, 182), (137, 136, 168, 169), (151, 150, 182, 183), (138, 137, 169, 170), (152, 151, 183, 184), (139, 138, 170, 171), (153, 152, 184, 185), (140, 139, 171, 172), (154, 153, 185, 186), (641, 640, 207, 208), (643, 642, 194, 195), (645, 644, 221, 222), (646, 641, 208, 209), (647, 643, 195, 196), (648, 645, 222, 223), (649, 646, 209, 210), (650, 647, 196, 197), (651, 648, 223, 192), (652, 649, 210, 211), (653, 650, 197, 198), (654, 652, 211, 212), (655, 653, 198, 199), (656, 654, 212, 213), (657, 655, 199, 200), (658, 656, 213, 214), (659, 657, 200, 201), (660, 658, 214, 215), (661, 659, 201, 202), (662, 660, 215, 216), (663, 661, 202, 203), (664, 662, 216, 217), (665, 663, 203, 204), (666, 664, 217, 218), (667, 665, 204, 205), (668, 666, 218, 219), (669, 667, 205, 206), (670, 651, 192, 193), (671, 668, 219, 220), (640, 669, 206, 207), (642, 670, 193, 194), (644, 671, 220, 221), (611, 608, 242, 243), (612, 609, 229, 230), (613, 611, 243, 244), (614, 612, 230, 231), (615, 613, 244, 245), (616, 614, 231, 232), (617, 615, 245, 246), (618, 616, 232, 233), (619, 617, 246, 247), (620, 618, 233, 234), (621, 619, 247, 248), (622, 620, 234, 235), (623, 621, 248, 249), (624, 622, 235, 236), (625, 623, 249, 250), (626, 624, 236, 237), (627, 625, 250, 251), (628, 626, 237, 238), (629, 610, 224, 225), (630, 627, 251, 252), (631, 628, 238, 239), (632, 629, 225, 226), (633, 630, 252, 253), (634, 631, 239, 240), (635, 632, 226, 227), (636, 633, 253, 254), (637, 634, 240, 241), (638, 635, 227, 228), (639, 636, 254, 255), (608, 637, 241, 242), (609, 638, 228, 229), (610, 639, 255, 224), (246, 245, 277, 278), (233, 232, 264, 265), (247, 246, 278, 279), (234, 233, 265, 266), (248, 247, 279, 280), (235, 234, 266, 267), (249, 248, 280, 281), (236, 235, 267, 268), (250, 249, 281, 282), (237, 236, 268, 269), (251, 250, 282, 283), (238, 237, 269, 270), (225, 224, 256, 257), (252, 251, 283, 284), (239, 238, 270, 271), (226, 225, 257, 258), (253, 252, 284, 285), (240, 239, 271, 272), (227, 226, 258, 259), (254, 253, 285, 286), (241, 240, 272, 273), (228, 227, 259, 260), (255, 254, 286, 287), (242, 241, 273, 274), (229, 228, 260, 261), (224, 255, 287, 256), (243, 242, 274, 275), (230, 229, 261, 262), (244, 243, 275, 276), (231, 230, 262, 263), (245, 244, 276, 277), (232, 231, 263, 264), (281, 280, 312, 313), (268, 267, 299, 300), (282, 281, 313, 314), (269, 268, 300, 301), (283, 282, 314, 315), (270, 269, 301, 302), (257, 256, 288, 289), (284, 283, 315, 316), (271, 270, 302, 303), (258, 257, 289, 290), (285, 284, 316, 317), (272, 271, 303, 304), (259, 258, 290, 291), (286, 285, 317, 318), (273, 272, 304, 305), (260, 259, 291, 292), (287, 286, 318, 319), (274, 273, 305, 306), (261, 260, 292, 293), (256, 287, 319, 288), (275, 274, 306, 307), (262, 261, 293, 294), (276, 275, 307, 308), (263, 262, 294, 295), (277, 276, 308, 309), (264, 263, 295, 296), (278, 277, 309, 310), (265, 264, 296, 297), (279, 278, 310, 311), (266, 265, 297, 298), (280, 279, 311, 312), (267, 266, 298, 299), (289, 288, 320, 321), (316, 315, 347, 348), (303, 302, 334, 335), (290, 289, 321, 322), (317, 316, 348, 349), (304, 303, 335, 336), (291, 290, 322, 323), (318, 317, 349, 350), (305, 304, 336, 337), (292, 291, 323, 324), (319, 318, 350, 351), (306, 305, 337, 338), (293, 292, 324, 325), (288, 319, 351, 320), (307, 306, 338, 339), (294, 293, 325, 326), (308, 307, 339, 340), (295, 294, 326, 327), (309, 308, 340, 341), (296, 295, 327, 328), (310, 309, 341, 342), (297, 296, 328, 329), (311, 310, 342, 343), (298, 297, 329, 330), (312, 311, 343, 344), (299, 298, 330, 331), (313, 312, 344, 345), (300, 299, 331, 332), (314, 313, 345, 346), (301, 300, 332, 333), (315, 314, 346, 347), (302, 301, 333, 334), (324, 323, 355, 356), (351, 350, 382, 383), (338, 337, 369, 370), (325, 324, 356, 357), (320, 351, 383, 352), (339, 338, 370, 371), (326, 325, 357, 358), (340, 339, 371, 372), (327, 326, 358, 359), (341, 340, 372, 373), (328, 327, 359, 360), (342, 341, 373, 374), (329, 328, 360, 361), (343, 342, 374, 375), (330, 329, 361, 362), (344, 343, 375, 376), (331, 330, 362, 363), (345, 344, 376, 377), (332, 331, 363, 364), (346, 345, 377, 378), (333, 332, 364, 365), (347, 346, 378, 379), (334, 333, 365, 366), (321, 320, 352, 353), (348, 347, 379, 380), (335, 334, 366, 367), (322, 321, 353, 354), (349, 348, 380, 381), (336, 335, 367, 368), (323, 322, 354, 355), (350, 349, 381, 382), (337, 336, 368, 369), (359, 358, 390, 391), (373, 372, 404, 405), (360, 359, 391, 392), (374, 373, 405, 406), (361, 360, 392, 393), (375, 374, 406, 407), (362, 361, 393, 394), (376, 375, 407, 408), (363, 362, 394, 395), (377, 376, 408, 409), (364, 363, 395, 396), (378, 377, 409, 410), (365, 364, 396, 397), (379, 378, 410, 411), (366, 365, 397, 398), (353, 352, 384, 385), (380, 379, 411, 412), (367, 366, 398, 399), (354, 353, 385, 386), (381, 380, 412, 413), (368, 367, 399, 400), (355, 354, 386, 387), (382, 381, 413, 414), (369, 368, 400, 401), (356, 355, 387, 388), (383, 382, 414, 415), (370, 369, 401, 402), (357, 356, 388, 389), (352, 383, 415, 384), (371, 370, 402, 403), (358, 357, 389, 390), (372, 371, 403, 404), (394, 393, 425, 426), (408, 407, 439, 440), (395, 394, 426, 427), (409, 408, 440, 441), (396, 395, 427, 428), (410, 409, 441, 442), (397, 396, 428, 429), (411, 410, 442, 443), (398, 397, 429, 430), (385, 384, 416, 417), (412, 411, 443, 444), (399, 398, 430, 431), (386, 385, 417, 418), (413, 412, 444, 445), (400, 399, 431, 432), (387, 386, 418, 419), (414, 413, 445, 446), (401, 400, 432, 433), (388, 387, 419, 420), (415, 414, 446, 447), (402, 401, 433, 434), (389, 388, 420, 421), (384, 415, 447, 416), (403, 402, 434, 435), (390, 389, 421, 422), (404, 403, 435, 436), (391, 390, 422, 423), (405, 404, 436, 437), (392, 391, 423, 424), (406, 405, 437, 438), (393, 392, 424, 425), (407, 406, 438, 439), (429, 428, 460, 461), (443, 442, 474, 475), (430, 429, 461, 462), (417, 416, 448, 449), (444, 443, 475, 476), (431, 430, 462, 463), (418, 417, 449, 450), (445, 444, 476, 477), (432, 431, 463, 464), (419, 418, 450, 451), (446, 445, 477, 478), (433, 432, 464, 465), (420, 419, 451, 452), (447, 446, 478, 479), (434, 433, 465, 466), (421, 420, 452, 453), (416, 447, 479, 448), (435, 434, 466, 467), (422, 421, 453, 454), (436, 435, 467, 468), (423, 422, 454, 455), (437, 436, 468, 469), (424, 423, 455, 456), (438, 437, 469, 470), (425, 424, 456, 457), (439, 438, 470, 471), (426, 425, 457, 458), (440, 439, 471, 472), (427, 426, 458, 459), (441, 440, 472, 473), (428, 427, 459, 460), (442, 441, 473, 474), (464, 463, 495, 496), (451, 450, 482, 483), (478, 477, 509, 510), (465, 464, 496, 497), (452, 451, 483, 484), (479, 478, 510, 511), (466, 465, 497, 498), (453, 452, 484, 485), (448, 479, 511, 480), (467, 466, 498, 499), (454, 453, 485, 486), (468, 467, 499, 500), (455, 454, 486, 487), (469, 468, 500, 501), (456, 455, 487, 488), (470, 469, 501, 502), (457, 456, 488, 489), (471, 470, 502, 503), (458, 457, 489, 490), (472, 471, 503, 504), (459, 458, 490, 491), (473, 472, 504, 505), (460, 459, 491, 492), (474, 473, 505, 506), (461, 460, 492, 493), (475, 474, 506, 507), (462, 461, 493, 494), (449, 448, 480, 481), (476, 475, 507, 508), (463, 462, 494, 495), (450, 449, 481, 482), (477, 476, 508, 509), (499, 498, 530, 531), (486, 485, 517, 518), (500, 499, 531, 532), (487, 486, 518, 519), (501, 500, 532, 533), (488, 487, 519, 520), (502, 501, 533, 534), (489, 488, 520, 521), (503, 502, 534, 535), (490, 489, 521, 522), (504, 503, 535, 536), (491, 490, 522, 523), (505, 504, 536, 537), (492, 491, 523, 524), (506, 505, 537, 538), (493, 492, 524, 525), (507, 506, 538, 539), (494, 493, 525, 526), (481, 480, 512, 513), (508, 507, 539, 540), (495, 494, 526, 527), (482, 481, 513, 514), (509, 508, 540, 541), (496, 495, 527, 528), (483, 482, 514, 515), (510, 509, 541, 542), (497, 496, 528, 529), (484, 483, 515, 516), (511, 510, 542, 543), (498, 497, 529, 530), (485, 484, 516, 517), (480, 511, 543, 512), (534, 533, 565, 566), (521, 520, 552, 553), (535, 534, 566, 567), (522, 521, 553, 554), (536, 535, 567, 568), (523, 522, 554, 555), (537, 536, 568, 569), (524, 523, 555, 556), (538, 537, 569, 570), (525, 524, 556, 557), (539, 538, 570, 571), (526, 525, 557, 558), (513, 512, 544, 545), (540, 539, 571, 572), (527, 526, 558, 559), (514, 513, 545, 546), (541, 540, 572, 573), (528, 527, 559, 560), (515, 514, 546, 547), (542, 541, 573, 574), (529, 528, 560, 561), (516, 515, 547, 548), (543, 542, 574, 575), (530, 529, 561, 562), (517, 516, 548, 549), (512, 543, 575, 544), (531, 530, 562, 563), (518, 517, 549, 550), (532, 531, 563, 564), (519, 518, 550, 551), (533, 532, 564, 565), (520, 519, 551, 552), (545, 544, 575, 574, 573, 572, 571, 570, 569, 568, 567, 566, 565, 564, 563, 562, 561, 560, 559, 558, 557, 556, 555, 554, 553, 552, 551, 550, 549, 548, 547, 546), (192, 223, 607, 596), (197, 196, 606, 578), (210, 209, 605, 576), (223, 222, 604, 607), (196, 195, 603, 606), (209, 208, 602, 605), (222, 221, 601, 604), (195, 194, 600, 603), (208, 207, 599, 602), (221, 220, 598, 601), (194, 193, 597, 600), (207, 206, 595, 599), (220, 219, 594, 598), (193, 192, 596, 597), (206, 205, 593, 595), (219, 218, 592, 594), (205, 204, 591, 593), (218, 217, 590, 592), (204, 203, 589, 591), (217, 216, 588, 590), (203, 202, 587, 589), (216, 215, 586, 588), (202, 201, 585, 587), (215, 214, 584, 586), (201, 200, 583, 585), (214, 213, 582, 584), (200, 199, 581, 583), (213, 212, 580, 582), (199, 198, 579, 581), (212, 211, 577, 580), (198, 197, 578, 579), (211, 210, 576, 577), (596, 607, 639, 610), (578, 606, 638, 609), (576, 605, 637, 608), (607, 604, 636, 639), (606, 603, 635, 638), (605, 602, 634, 637), (604, 601, 633, 636), (603, 600, 632, 635), (602, 599, 631, 634), (601, 598, 630, 633), (600, 597, 629, 632), (599, 595, 628, 631), (598, 594, 627, 630), (597, 596, 610, 629), (595, 593, 626, 628), (594, 592, 625, 627), (593, 591, 624, 626), (592, 590, 623, 625), (591, 589, 622, 624), (590, 588, 621, 623), (589, 587, 620, 622), (588, 586, 619, 621), (587, 585, 618, 620), (586, 584, 617, 619), (585, 583, 616, 618), (584, 582, 615, 617), (583, 581, 614, 616), (582, 580, 613, 615), (581, 579, 612, 614), (580, 577, 611, 613), (579, 578, 609, 612), (577, 576, 608, 611), (189, 188, 671, 644), (175, 174, 669, 640), (161, 160, 651, 670), (187, 186, 666, 668), (173, 172, 665, 667), (185, 184, 662, 664), (171, 170, 661, 663), (183, 182, 658, 660), (169, 168, 657, 659), (181, 180, 654, 656), (167, 166, 653, 655), (179, 178, 649, 652), (165, 164, 647, 650), (191, 190, 645, 648), (177, 176, 641, 646), (163, 162, 642, 643)])
_uv = me_cylinder_001.uv_layers.new(name='UVMap')
_uv.uv.foreach_set('vector', [0.0, 0.0, 0.0, 0.0, 0.0, 0.0, 0.0, 0.0, 0.0, 0.0, 0.0, 0.0, 0.0, 0.0, 0.0, 0.0, 0.0, 0.0, 0.0, 0.0, 0.0, 0.0, 0.0, 0.0, 0.0, 0.0, 0.0, 0.0, 0.0, 0.0, 0.0, 0.0, 0.0, 0.0, 0.0, 0.0, 0.0, 0.0, 0.0, 0.0, 0.0, 0.0, 0.0, 0.0, 0.0, 0.0, 0.0, 0.0, 0.0, 0.0, 0.0, 0.0, 0.0, 0.0, 0.0, 0.0, 0.0, 0.0, 0.0, 0.0, 0.0, 0.0, 0.0, 0.0, 0.0, 0.0, 0.0, 0.0, 0.0, 0.0, 0.0, 0.0, 0.0, 0.0, 0.0, 0.0, 0.0, 0.0, 0.0, 0.0, 0.0, 0.0, 0.0, 0.0, 0.0, 0.0, 0.0, 0.0, 0.0, 0.0, 0.0, 0.0, 0.0, 0.0, 0.0, 0.0, 0.0, 0.0, 0.0, 0.0, 0.0, 0.0, 0.0, 0.0, 0.0, 0.0, 0.0, 0.0, 0.0, 0.0, 0.0, 0.0, 0.0, 0.0, 0.0, 0.0, 0.0, 0.0, 0.0, 0.0, 0.0, 0.0, 0.0, 0.0, 0.0, 0.0, 0.0, 0.0, 0.0, 0.0, 0.0, 0.0, 0.0, 0.0, 0.0, 0.0, 0.0, 0.0, 0.0, 0.0, 0.0, 0.0, 0.0, 0.0, 0.0, 0.0, 0.0, 0.0, 0.0, 0.0, 0.0, 0.0, 0.0, 0.0, 0.0, 0.0, 0.0, 0.0, 0.0, 0.0, 0.0, 0.0, 0.0, 0.0, 0.0, 0.0, 0.0, 0.0, 0.0, 0.0, 0.0, 0.0, 0.0, 0.0, 0.0, 0.0, 0.0, 0.0, 0.0, 0.0, 0.0, 0.0, 0.0, 0.0, 0.0, 0.0, 0.0, 0.0, 0.0, 0.0, 0.0, 0.0, 0.0, 0.0, 0.0, 0.0, 0.0, 0.0, 0.0, 0.0, 0.0, 0.0, 0.0, 0.0, 0.0, 0.0, 0.0, 0.0, 0.0, 0.0, 0.0, 0.0, 0.0, 0.0, 0.0, 0.0, 0.0, 0.0, 0.0, 0.0, 0.0, 0.0, 0.0, 0.0, 0.0, 0.0, 0.0, 0.0, 0.0, 0.0, 0.0, 0.0, 0.0, 0.0, 0.0, 0.0, 0.0, 0.0, 0.0, 0.0, 0.0, 0.0, 0.0, 0.0, 0.0, 0.0, 0.0, 0.0, 0.0, 0.0, 0.0, 0.0, 0.0, 0.0, 0.0, 0.0, 0.0, 0.0, 0.0, 0.0, 0.0, 0.0, 0.0, 0.0, 0.0, 0.0, 0.0, 0.0, 0.0, 0.0, 0.0, 0.0, 0.0, 0.0, 0.0, 0.0, 0.0, 0.0, 0.0, 0.0, 0.0, 0.0, 0.0, 0.0, 0.0, 0.0, 0.0, 0.0, 0.0, 0.0, 0.0, 0.0, 0.0, 0.0, 0.0, 0.0, 0.0, 0.0, 0.0, 0.0, 0.0, 0.0, 0.0, 0.0, 0.0, 0.0, 0.0, 0.0, 0.0, 0.0, 0.0, 0.0, 0.0, 0.0, 0.0, 0.0, 0.0, 0.0, 0.0, 0.0, 0.0, 0.0, 0.0, 0.0, 0.0, 0.0, 0.0, 0.0, 0.0, 0.0, 0.0, 0.0, 0.0, 0.0, 0.0, 0.0, 0.0, 0.0, 0.0, 0.0, 0.0, 0.0, 0.0, 0.0, 0.0, 0.0, 0.0, 0.0, 0.0, 0.0, 0.0, 0.0, 0.0, 0.0, 0.0, 0.0, 0.0, 0.0, 0.0, 0.0, 0.0, 0.0, 0.0, 0.0, 0.0, 0.0, 0.0, 0.0, 0.0, 0.0, 0.0, 0.0, 0.0, 0.0, 0.0, 0.0, 0.0, 0.0, 0.0, 0.0, 0.0, 0.0, 0.0, 0.0, 0.0, 0.0, 0.0, 0.0, 0.0, 0.0, 0.0, 0.0, 0.0, 0.0, 0.0, 0.0, 0.0, 0.0, 0.0, 0.0, 0.0, 0.0, 0.0, 0.0, 0.0, 0.0, 0.0, 0.0, 0.0, 0.0, 0.0, 0.0, 0.0, 0.0, 0.0, 0.0, 0.0, 0.0, 0.0, 0.0, 0.0, 0.0, 0.0, 0.0, 0.0, 0.0, 0.0, 0.0, 0.0, 0.0, 0.0, 0.0, 0.0, 0.0, 0.0, 0.0, 0.0, 0.0, 0.0, 0.0, 0.0, 0.0, 0.0, 0.0, 0.0, 0.0, 0.0, 0.0, 0.0, 0.0, 0.0, 0.0, 0.0, 0.0, 0.0, 0.0, 0.0, 0.0, 0.0, 0.0, 0.0, 0.0, 0.0, 0.0, 0.0, 0.0, 0.0, 0.0, 0.0, 0.0, 0.0, 0.0, 0.0, 0.0, 0.0, 0.0, 0.0, 0.0, 0.0, 0.0, 0.0, 0.0, 0.0, 0.0, 0.0, 0.0, 0.0, 0.0, 0.0, 0.0, 0.0, 0.0, 0.0, 0.0, 0.0, 0.0, 0.0, 0.0, 0.0, 0.0, 0.0, 0.0, 0.0, 0.0, 0.0, 0.0, 0.0, 0.0, 0.0, 0.0, 0.0, 0.0, 0.0, 0.0, 0.0, 0.0, 0.0, 0.0, 0.0, 0.0, 0.0, 0.0, 0.0, 0.0, 0.0, 0.0, 0.0, 0.0, 0.0, 0.0, 0.0, 0.0, 0.0, 0.0, 0.0, 0.0, 0.0, 0.0, 0.0, 0.0, 0.0, 0.0, 0.0, 0.0, 0.0, 0.0, 0.0, 0.0, 0.0, 0.0, 0.0, 0.0, 0.0, 0.0, 0.0, 0.0, 0.0, 0.0, 0.0, 0.0, 0.0, 0.0, 0.0, 0.0, 0.0, 0.0, 0.0, 0.0, 0.0, 0.0, 0.0, 0.0, 0.0, 0.0, 0.0, 0.0, 0.0, 0.0, 0.0, 0.0, 0.0, 0.0, 0.0, 0.0, 0.0, 0.0, 0.0, 0.0, 0.0, 0.0, 0.0, 0.0, 0.0, 0.0, 0.0, 0.0, 0.0, 0.0, 0.0, 0.0, 0.0, 0.0, 0.0, 0.0, 0.0, 0.0, 0.0, 0.0, 0.0, 0.0, 0.0, 0.0, 0.0, 0.0, 0.0, 0.0, 0.0, 0.0, 0.0, 0.0, 0.0, 0.0, 0.0, 0.0, 0.0, 0.0, 0.0, 0.0, 0.0, 0.0, 0.0, 0.0, 0.0, 0.0, 0.0, 0.0, 0.0, 0.0, 0.0, 0.0, 0.0, 0.0, 0.0, 0.0, 0.0, 0.0, 0.0, 0.0, 0.0, 0.0, 0.0, 0.0, 0.0, 0.0, 0.0, 0.0, 0.0, 0.0, 0.0, 0.0, 0.0, 0.0, 0.0, 0.0, 0.0, 0.0, 0.0, 0.0, 0.0, 0.0, 0.0, 0.0, 0.0, 0.0, 0.0, 0.0, 0.0, 0.0, 0.0, 0.0, 0.0, 0.0, 0.0, 0.0, 0.0, 0.0, 0.0, 0.0, 0.0, 0.0, 0.0, 0.0, 0.0, 0.0, 0.0, 0.0, 0.0, 0.0, 0.0, 0.0, 0.0, 0.0, 0.0, 0.0, 0.0, 0.0, 0.0, 0.0, 0.0, 0.0, 0.0, 0.0, 0.0, 0.0, 0.0, 0.0, 0.0, 0.0, 0.0, 0.0, 0.0, 0.0, 0.0, 0.0, 0.0, 0.0, 0.0, 0.0, 0.0, 0.0, 0.0, 0.0, 0.0, 0.0, 0.0, 0.0, 0.0, 0.0, 0.0, 0.0, 0.0, 0.0, 0.0, 0.0, 0.0, 0.0, 0.0, 0.0, 0.0, 0.0, 0.0, 0.0, 0.0, 0.0, 0.0, 0.0, 0.0, 0.0, 0.0, 0.0, 0.0, 0.0, 0.0, 0.0, 0.0, 0.0, 0.0, 0.0, 0.0, 0.0, 0.0, 0.0, 0.0, 0.0, 0.0, 0.0, 0.0, 0.0, 0.0, 0.0, 0.0, 0.0, 0.0, 0.0, 0.0, 0.0, 0.0, 0.0, 0.0, 0.0, 0.0, 0.0, 0.0, 0.0, 0.0, 0.0, 0.0, 0.0, 0.0, 0.0, 0.0, 0.0, 0.0, 0.0, 0.0, 0.0, 0.0, 0.0, 0.0, 0.0, 0.0, 0.0, 0.0, 0.0, 0.0, 0.0, 0.0, 0.0, 0.0, 0.0, 0.0, 0.0, 0.0, 0.0, 0.0, 0.0, 0.0, 0.0, 0.0, 0.0, 0.0, 0.0, 0.0, 0.0, 0.0, 0.0, 0.0, 0.0, 0.0, 0.0, 0.0, 0.0, 0.0, 0.0, 0.0, 0.0, 0.0, 0.0, 0.0, 0.0, 0.0, 0.0, 0.0, 0.0, 0.0, 0.0, 0.0, 0.0, 0.0, 0.0, 0.0, 0.0, 0.0, 0.0, 0.0, 0.0, 0.0, 0.0, 0.0, 0.0, 0.0, 0.0, 0.0, 0.0, 0.0, 0.0, 0.0, 0.0, 0.0, 0.0, 0.0, 0.0, 0.0, 0.0, 0.0, 0.0, 0.0, 0.0, 0.0, 0.0, 0.0, 0.0, 0.0, 0.0, 0.0, 0.0, 0.0, 0.0, 0.0, 0.0, 0.0, 0.0, 0.0, 0.0, 0.0, 0.0, 0.0, 0.0, 0.0, 0.0, 0.0, 0.0, 0.0, 0.0, 0.0, 0.0, 0.0, 0.0, 0.0, 0.0, 0.0, 0.0, 0.0, 0.0, 0.0, 0.0, 0.0, 0.0, 0.0, 0.0, 0.0, 0.0, 0.0, 0.0, 0.0, 0.0, 0.0, 0.0, 0.0, 0.0, 0.0, 0.0, 0.0, 0.0, 0.0, 0.0, 0.0, 0.0, 0.0, 0.0, 0.0, 0.0, 0.0, 0.0, 0.0, 0.0, 0.0, 0.0, 0.0, 0.0, 0.0, 0.0, 0.0, 0.0, 0.0, 0.0, 0.0, 0.0, 0.0, 0.0, 0.0, 0.0, 0.0, 0.0, 0.0, 0.0, 0.0, 0.0, 0.0, 0.0, 0.0, 0.0, 0.0, 0.0, 0.0, 0.0, 0.0, 0.0, 0.0, 0.0, 0.0, 0.0, 0.0, 0.0, 0.0, 0.0, 0.0, 0.0, 0.0, 0.0, 0.0, 0.0, 0.0, 0.0, 0.0, 0.0, 0.0, 0.0, 0.0, 0.0, 0.0, 0.0, 0.0, 0.0, 0.0, 0.0, 0.0, 0.0, 0.0, 0.0, 0.0, 0.0, 0.0, 0.0, 0.0, 0.0, 0.0, 0.0, 0.0, 0.0, 0.0, 0.0, 0.0, 0.0, 0.0, 0.0, 0.0, 0.0, 0.0, 0.0, 0.0, 0.0, 0.0, 0.0, 0.0, 0.0, 0.0, 0.0, 0.0, 0.0, 0.0, 0.0, 0.0, 0.0, 0.0, 0.0, 0.0, 0.0, 0.0, 0.0, 0.0, 0.0, 0.0, 0.0, 0.0, 0.0, 0.0, 0.0, 0.0, 0.0, 0.0, 0.0, 0.0, 0.0, 0.0, 0.0, 0.0, 0.0, 0.0, 0.0, 0.0, 0.0, 0.0, 0.0, 0.0, 0.0, 0.0, 0.0, 0.0, 0.0, 0.0, 0.0, 0.0, 0.0, 0.0, 0.0, 0.0, 0.0, 0.0, 0.0, 0.0, 0.0, 0.0, 0.0, 0.0, 0.0, 0.0, 0.0, 0.0, 0.0, 0.0, 0.0, 0.0, 0.0, 0.0, 0.0, 0.0, 0.0, 0.0, 0.0, 0.0, 0.0, 0.0, 0.0, 0.0, 0.0, 0.0, 0.0, 0.0, 0.0, 0.0, 0.0, 0.0, 0.0, 0.0, 0.0, 0.0, 0.0, 0.0, 0.0, 0.0, 0.0, 0.0, 0.0, 0.0, 0.0, 0.0, 0.0, 0.0, 0.0, 0.0, 0.0, 0.0, 0.0, 0.0, 0.0, 0.0, 0.0, 0.0, 0.0, 0.0, 0.0, 0.0, 0.0, 0.0, 0.0, 0.0, 0.0, 0.0, 0.0, 0.0, 0.0, 0.0, 0.0, 0.0, 0.0, 0.0, 0.0, 0.0, 0.0, 0.0, 0.0, 0.0, 0.0, 0.0, 0.0, 0.0, 0.0, 0.0, 0.0, 0.0, 0.0, 0.0, 0.0, 0.0, 0.0, 0.0, 0.0, 0.0, 0.0, 0.0, 0.0, 0.0, 0.0, 0.0, 0.0, 0.0, 0.0, 0.0, 0.0, 0.0, 0.0, 0.0, 0.0, 0.0, 0.0, 0.0, 0.0, 0.0, 0.0, 0.0, 0.0, 0.0, 0.0, 0.0, 0.0, 0.0, 0.0, 0.0, 0.0, 0.0, 0.0, 0.0, 0.0, 0.0, 0.0, 0.0, 0.0, 0.0, 0.0, 0.0, 0.0, 0.0, 0.0, 0.0, 0.0, 0.0, 0.0, 0.0, 0.0, 0.0, 0.0, 0.0, 0.0, 0.0, 0.0, 0.0, 0.0, 0.0, 0.0, 0.0, 0.0, 0.0, 0.0, 0.0, 0.0, 0.0, 0.0, 0.0, 0.0, 0.0, 0.0, 0.0, 0.0, 0.0, 0.0, 0.0, 0.0, 0.0, 0.0, 0.0, 0.0, 0.0, 0.0, 0.0, 0.0, 0.0, 0.0, 0.0, 0.0, 0.0, 0.0, 0.0, 0.0, 0.0, 0.0, 0.0, 0.0, 0.0, 0.0, 0.0, 0.0, 0.0, 0.0, 0.0, 0.0, 0.0, 0.0, 0.0, 0.0, 0.0, 0.0, 0.0, 0.0, 0.0, 0.0, 0.0, 0.0, 0.0, 0.0, 0.0, 0.0, 0.0, 0.0, 0.0, 0.0, 0.0, 0.0, 0.0, 0.0, 0.0, 0.0, 0.0, 0.0, 0.0, 0.0, 0.0, 0.0, 0.0, 0.0, 0.0, 0.0, 0.0, 0.0, 0.0, 0.0, 0.0, 0.0, 0.0, 0.0, 0.0, 0.0, 0.0, 0.0, 0.0, 0.0, 0.0, 0.0, 0.0, 0.0, 0.0, 0.0, 0.0, 0.0, 0.0, 0.0, 0.0, 0.0, 0.0, 0.0, 0.0, 0.0, 0.0, 0.0, 0.0, 0.0, 0.0, 0.0, 0.0, 0.0, 0.0, 0.0, 0.0, 0.0, 0.0, 0.0, 0.0, 0.0, 0.0, 0.0, 0.0, 0.0, 0.0, 0.0, 0.0, 0.0, 0.0, 0.0, 0.0, 0.0, 0.0, 0.0, 0.0, 0.0, 0.0, 0.0, 0.0, 0.0, 0.0, 0.0, 0.0, 0.0, 0.0, 0.0, 0.0, 0.0, 0.0, 0.0, 0.0, 0.0, 0.0, 0.0, 0.0, 0.0, 0.0, 0.0, 0.0, 0.0, 0.0, 0.0, 0.0, 0.0, 0.0, 0.0, 0.0, 0.0, 0.0, 0.0, 0.0, 0.0, 0.0, 0.0, 0.0, 0.0, 0.0, 0.0, 0.0, 0.0, 0.0, 0.0, 0.0, 0.0, 0.0, 0.0, 0.0, 0.0, 0.0, 0.0, 0.0, 0.0, 0.0, 0.0, 0.0, 0.0, 0.0, 0.0, 0.0, 0.0, 0.0, 0.0, 0.0, 0.0, 0.0, 0.0, 0.0, 0.0, 0.0, 0.0, 0.0, 0.0, 0.0, 0.0, 0.0, 0.0, 0.0, 0.0, 0.0, 0.0, 0.0, 0.0, 0.0, 0.0, 0.0, 0.0, 0.0, 0.0, 0.0, 0.0, 0.0, 0.0, 0.0, 0.0, 0.0, 0.0, 0.0, 0.0, 0.0, 0.0, 0.0, 0.0, 0.0, 0.0, 0.0, 0.0, 0.0, 0.0, 0.0, 0.0, 0.0, 0.0, 0.0, 0.0, 0.0, 0.0, 0.0, 0.0, 0.0, 0.0, 0.0, 0.0, 0.0, 0.0, 0.0, 0.0, 0.0, 0.0, 0.0, 0.0, 0.0, 0.0, 0.0, 0.0, 0.0, 0.0, 0.0, 0.0, 0.0, 0.0, 0.0, 0.0, 0.0, 0.0, 0.0, 0.0, 0.0, 0.0, 0.0, 0.0, 0.0, 0.0, 0.0, 0.0, 0.0, 0.0, 0.0, 0.0, 0.0, 0.0, 0.0, 0.0, 0.0, 0.0, 0.0, 0.0, 0.0, 0.0, 0.0, 0.0, 0.0, 0.0, 0.0, 0.0, 0.0, 0.0, 0.0, 0.0, 0.0, 0.0, 0.0, 0.0, 0.0, 0.0, 0.0, 0.0, 0.0, 0.0, 0.0, 0.0, 0.0, 0.0, 0.0, 0.0, 0.0, 0.0, 0.0, 0.0, 0.0, 0.0, 0.0, 0.0, 0.0, 0.0, 0.0, 0.0, 0.0, 0.0, 0.0, 0.0, 0.0, 0.0, 0.0, 0.0, 0.0, 0.0, 0.0, 0.0, 0.0, 0.0, 0.0, 0.0, 0.0, 0.0, 0.0, 0.0, 0.0, 0.0, 0.0, 0.0, 0.0, 0.0, 0.0, 0.0, 0.0, 0.0, 0.0, 0.0, 0.0, 0.0, 0.0, 0.0, 0.0, 0.0, 0.0, 0.0, 0.0, 0.0, 0.0, 0.0, 0.0, 0.0, 0.0, 0.0, 0.0, 0.0, 0.0, 0.0, 0.0, 0.0, 0.0, 0.0, 0.0, 0.0, 0.0, 0.0, 0.0, 0.0, 0.0, 0.0, 0.0, 0.0, 0.0, 0.0, 0.0, 0.0, 0.0, 0.0, 0.0, 0.0, 0.0, 0.0, 0.0, 0.0, 0.0, 0.0, 0.0, 0.0, 0.0, 0.0, 0.0, 0.0, 0.0, 0.0, 0.0, 0.0, 0.0, 0.0, 0.0, 0.0, 0.0, 0.0, 0.0, 0.0, 0.0, 0.0, 0.0, 0.0, 0.0, 0.0, 0.0, 0.0, 0.0, 0.0, 0.0, 0.0, 0.0, 0.0, 0.0, 0.0, 0.0, 0.0, 0.0, 0.0, 0.0, 0.0, 0.0, 0.0, 0.0, 0.0, 0.0, 0.0, 0.0, 0.0, 0.0, 0.0, 0.0, 0.0, 0.0, 0.0, 0.0, 0.0, 0.0, 0.0, 0.0, 0.0, 0.0, 0.0, 0.0, 0.0, 0.0, 0.0, 0.0, 0.0, 0.0, 0.0, 0.0, 0.0, 0.0, 0.0, 0.0, 0.0, 0.0, 0.0, 0.0, 0.0, 0.0, 0.0, 0.0, 0.0, 0.0, 0.0, 0.0, 0.0, 0.0, 0.0, 0.0, 0.0, 0.0, 0.0, 0.0, 0.0, 0.0, 0.0, 0.0, 0.0, 0.0, 0.0, 0.0, 0.0, 0.0, 0.0, 0.0, 0.0, 0.0, 0.0, 0.0, 0.0, 0.0, 0.0, 0.0, 0.0, 0.0, 0.0, 0.0, 0.0, 0.0, 0.0, 0.0, 0.0, 0.0, 0.0, 0.0, 0.0, 0.0, 0.0, 0.0, 0.0, 0.0, 0.0, 0.0, 0.0, 0.0, 0.0, 0.0, 0.0, 0.0, 0.0, 0.0, 0.0, 0.0, 0.0, 0.0, 0.0, 0.0, 0.0, 0.0, 0.0, 0.0, 0.0, 0.0, 0.0, 0.0, 0.0, 0.0, 0.0, 0.0, 0.0, 0.0, 0.0, 0.0, 0.0, 0.0, 0.0, 0.0, 0.0, 0.0, 0.0, 0.0, 0.0, 0.0, 0.0, 0.0, 0.0, 0.0, 0.0, 0.0, 0.0, 0.0, 0.0, 0.0, 0.0, 0.0, 0.0, 0.0, 0.0, 0.0, 0.0, 0.0, 0.0, 0.0, 0.0, 0.0, 0.0, 0.0, 0.0, 0.0, 0.0, 0.0, 0.0, 0.0, 0.0, 0.0, 0.0, 0.0, 0.0, 0.0, 0.0, 0.0, 0.0, 0.0, 0.0, 0.0, 0.0, 0.0, 0.0, 0.0, 0.0, 0.0, 0.0, 0.0, 0.0, 0.0, 0.0, 0.0, 0.0, 0.0, 0.0, 0.0, 0.0, 0.0, 0.0, 0.0, 0.0, 0.0, 0.0, 0.0, 0.0, 0.0, 0.0, 0.0, 0.0, 0.0, 0.0, 0.0, 0.0, 0.0, 0.0, 0.0, 0.0, 0.0, 0.0, 0.0, 0.0, 0.0, 0.0, 0.0, 0.0, 0.0, 0.0, 0.0, 0.0, 0.0, 0.0, 0.0, 0.0, 0.0, 0.0, 0.0, 0.0, 0.0, 0.0, 0.0, 0.0, 0.0, 0.0, 0.0, 0.0, 0.0, 0.0, 0.0, 0.0, 0.0, 0.0, 0.0, 0.0, 0.0, 0.0, 0.0, 0.0, 0.0, 0.0, 0.0, 0.0, 0.0, 0.0, 0.0, 0.0, 0.0, 0.0, 0.0, 0.0, 0.0, 0.0, 0.0, 0.0, 0.0, 0.0, 0.0, 0.0, 0.0, 0.0, 0.0, 0.0, 0.0, 0.0, 0.0, 0.0, 0.0, 0.0, 0.0, 0.0, 0.0, 0.0, 0.0, 0.0, 0.0, 0.0, 0.0, 0.0, 0.0, 0.0, 0.0, 0.0, 0.0, 0.0, 0.0, 0.0, 0.0, 0.0, 0.0, 0.0, 0.0, 0.0, 0.0, 0.0, 0.0, 0.0, 0.0, 0.0, 0.0, 0.0, 0.0, 0.0, 0.0, 0.0, 0.0, 0.0, 0.0, 0.0, 0.0, 0.0, 0.0, 0.0, 0.0, 0.0, 0.0, 0.0, 0.0, 0.0, 0.0, 0.0, 0.0, 0.0, 0.0, 0.0, 0.0, 0.0, 0.0, 0.0, 0.0, 0.0, 0.0, 0.0, 0.0, 0.0, 0.0, 0.0, 0.0, 0.0, 0.0, 0.0, 0.0, 0.0, 0.0, 0.0, 0.0, 0.0, 0.0, 0.0, 0.0, 0.0, 0.0, 0.0, 0.0, 0.0, 0.0, 0.0, 0.0, 0.0, 0.0, 0.0, 0.0, 0.0, 0.0, 0.0, 0.0, 0.0, 0.0, 0.0, 0.0, 0.0, 0.0, 0.0, 0.0, 0.0, 0.0, 0.0, 0.0, 0.0, 0.0, 0.0, 0.0, 0.0, 0.0, 0.0, 0.0, 0.0, 0.0, 0.0, 0.0, 0.0, 0.0, 0.0, 0.0, 0.0, 0.0, 0.0, 0.0, 0.0, 0.0, 0.0, 0.0, 0.0, 0.0, 0.0, 0.0, 0.0, 0.0, 0.0, 0.0, 0.0, 0.0, 0.0, 0.0, 0.0, 0.0, 0.0, 0.0, 0.0, 0.0, 0.0, 0.0, 0.0, 0.0, 0.0, 0.0, 0.0, 0.0, 0.0, 0.0, 0.0, 0.0, 0.0, 0.0, 0.0, 0.0, 0.0, 0.0, 0.0, 0.0, 0.0, 0.0, 0.0, 0.0, 0.0, 0.0, 0.0, 0.0, 0.0, 0.0, 0.0, 0.0, 0.0, 0.0, 0.0, 0.0, 0.0, 0.0, 0.0, 0.0, 0.0, 0.0, 0.0, 0.0, 0.0, 0.0, 0.0, 0.0, 0.0, 0.0, 0.0, 0.0, 0.0, 0.0, 0.0, 0.0, 0.0, 0.0, 0.0, 0.0, 0.0, 0.0, 0.0, 0.0, 0.0, 0.0, 0.0, 0.0, 0.0, 0.0, 0.0, 0.0, 0.0, 0.0, 0.0, 0.0, 0.0, 0.0, 0.0, 0.0, 0.0, 0.0, 0.0, 0.0, 0.0, 0.0, 0.0, 0.0, 0.0, 0.0, 0.0, 0.0, 0.0, 0.0, 0.0, 0.0, 0.0, 0.0, 0.0, 0.0, 0.0, 0.0, 0.0, 0.0, 0.0, 0.0, 0.0, 0.0, 0.0, 0.0, 0.0, 0.0, 0.0, 0.0, 0.0, 0.0, 0.0, 0.0, 0.0, 0.0, 0.0, 0.0, 0.0, 0.0, 0.0, 0.0, 0.0, 0.0, 0.0, 0.0, 0.0, 0.0, 0.0, 0.0, 0.0, 0.0, 0.0, 0.0, 0.0, 0.0, 0.0, 0.0, 0.0, 0.0, 0.0, 0.0, 0.0, 0.0, 0.0, 0.0, 0.0, 0.0, 0.0, 0.0, 0.0, 0.0, 0.0, 0.0, 0.0, 0.0, 0.0, 0.0, 0.0, 0.0, 0.0, 0.0, 0.0, 0.0, 0.0, 0.0, 0.0, 0.0, 0.0, 0.0, 0.0, 0.0, 0.0, 0.0, 0.0, 0.0, 0.0, 0.0, 0.0, 0.0, 0.0, 0.0, 0.0, 0.0, 0.0, 0.0, 0.0, 0.0, 0.0, 0.0, 0.0, 0.0, 0.0, 0.0, 0.0, 0.0, 0.0, 0.0, 0.0, 0.0, 0.0, 0.0, 0.0, 0.0, 0.0, 0.0, 0.0, 0.0, 0.0, 0.0, 0.0, 0.0, 0.0, 0.0, 0.0, 0.0, 0.0, 0.0, 0.0, 0.0, 0.0, 0.0, 0.0, 0.0, 0.0, 0.0, 0.0, 0.0, 0.0, 0.0, 0.0, 0.0, 0.0, 0.0, 0.0, 0.0, 0.0, 0.0, 0.0, 0.0, 0.0, 0.0, 0.0, 0.0, 0.0, 0.0, 0.0, 0.0, 0.0, 0.0, 0.0, 0.0, 0.0, 0.0, 0.0, 0.0, 0.0, 0.0, 0.0, 0.0, 0.0, 0.0, 0.0, 0.0, 0.0, 0.0, 0.0, 0.0, 0.0, 0.0, 0.0, 0.0, 0.0, 0.0, 0.0, 0.0, 0.0, 0.0, 0.0, 0.0, 0.0, 0.0, 0.0, 0.0, 0.0, 0.0, 0.0, 0.0, 0.0, 0.0, 0.0, 0.0, 0.0, 0.0, 0.0, 0.0, 0.0, 0.0, 0.0, 0.0, 0.0, 0.0, 0.0, 0.0, 0.0, 0.0, 0.0, 0.0, 0.0, 0.0, 0.0, 0.0, 0.0, 0.0, 0.0, 0.0, 0.0, 0.0, 0.0, 0.0, 0.0, 0.0, 0.0, 0.0, 0.0, 0.0, 0.0, 0.0, 0.0, 0.0, 0.0, 0.0, 0.0, 0.0, 0.0, 0.0, 0.0, 0.0, 0.0, 0.0, 0.0, 0.0, 0.0, 0.0, 0.0, 0.0, 0.0, 0.0, 0.0, 0.0, 0.0, 0.0, 0.0, 0.0, 0.0, 0.0, 0.0, 0.0, 0.0, 0.0, 0.0, 0.0, 0.0, 0.0, 0.0, 0.0, 0.0, 0.0, 0.0, 0.0, 0.0, 0.0, 0.0, 0.0, 0.0, 0.0, 0.0, 0.0, 0.0, 0.0, 0.0, 0.0, 0.0, 0.0, 0.0, 0.0, 0.0, 0.0, 0.0, 0.0, 0.0, 0.0, 0.0, 0.0, 0.0, 0.0, 0.0, 0.0, 0.0, 0.0, 0.0, 0.0, 0.0, 0.0, 0.0, 0.0, 0.0, 0.0, 0.0, 0.0, 0.0, 0.0, 0.0, 0.0, 0.0, 0.0, 0.0, 0.0, 0.0, 0.0, 0.0, 0.0, 0.0, 0.0, 0.0, 0.0, 0.0, 0.0, 0.0, 0.0, 0.0, 0.0, 0.0, 0.0, 0.0, 0.0, 0.0, 0.0, 0.0, 0.0, 0.0, 0.0, 0.0, 0.0, 0.0, 0.0, 0.0, 0.0, 0.0, 0.0, 0.0, 0.0, 0.0, 0.0, 0.0, 0.0, 0.0, 0.0, 0.0, 0.0, 0.0, 0.0, 0.0, 0.0, 0.0, 0.0, 0.0, 0.0, 0.0, 0.0, 0.0, 0.0, 0.0, 0.0, 0.0, 0.0, 0.0, 0.0, 0.0, 0.0, 0.0, 0.0, 0.0, 0.0, 0.0, 0.0, 0.0, 0.0, 0.0, 0.0, 0.0, 0.0, 0.0, 0.0, 0.0, 0.0, 0.0, 0.0, 0.0, 0.0, 0.0, 0.0, 0.0, 0.0, 0.0, 0.0, 0.0, 0.0, 0.0, 0.0, 0.0, 0.0, 0.0, 0.0, 0.0, 0.0, 0.0, 0.0, 0.0, 0.0, 0.0, 0.0, 0.0, 0.0, 0.0, 0.0, 0.0, 0.0, 0.0, 0.0, 0.0, 0.0, 0.0, 0.0, 0.0, 0.0, 0.0, 0.0, 0.0, 0.0, 0.0, 0.0, 0.0, 0.0, 0.0, 0.0, 0.0, 0.0, 0.0, 0.0, 0.0, 0.0, 0.0, 0.0, 0.0, 0.0, 0.0, 0.0, 0.0, 0.0, 0.0, 0.0, 0.0, 0.0, 0.0, 0.0, 0.0, 0.0, 0.0, 0.0, 0.0, 0.0, 0.0, 0.0, 0.0, 0.0, 0.0, 0.0, 0.0, 0.0, 0.0, 0.0, 0.0, 0.0, 0.0, 0.0, 0.0, 0.0, 0.0, 0.0, 0.0, 0.0, 0.0, 0.0, 0.0, 0.0, 0.0, 0.0, 0.0, 0.0, 0.0, 0.0, 0.0, 0.0, 0.0, 0.0, 0.0, 0.0, 0.0, 0.0, 0.0, 0.0, 0.0, 0.0, 0.0, 0.0, 0.0, 0.0, 0.0, 0.0, 0.0, 0.0, 0.0, 0.0, 0.0, 0.0, 0.0, 0.0, 0.0, 0.0, 0.0, 0.0, 0.0, 0.0, 0.0, 0.0, 0.0, 0.0, 0.0, 0.0, 0.0, 0.0, 0.0, 0.0, 0.0, 0.0, 0.0, 0.0, 0.0, 0.0, 0.0, 0.0, 0.0, 0.0, 0.0, 0.0, 0.0, 0.0, 0.0, 0.0, 0.0, 0.0, 0.0, 0.0, 0.0, 0.0, 0.0, 0.0, 0.0, 0.0, 0.0, 0.0, 0.0, 0.0, 0.0, 0.0, 0.0, 0.0, 0.0, 0.0, 0.0, 0.0, 0.0, 0.0, 0.0, 0.0, 0.0, 0.0, 0.0, 0.0, 0.0, 0.0, 0.0, 0.0, 0.0, 0.0, 0.0, 0.0, 0.0, 0.0, 0.0, 0.0, 0.0, 0.0, 0.0, 0.0, 0.0, 0.0, 0.0, 0.0, 0.0, 0.0, 0.0, 0.0, 0.0, 0.0, 0.0, 0.0, 0.0, 0.0, 0.0, 0.0, 0.0, 0.0, 0.0, 0.0, 0.0, 0.0, 0.0, 0.0, 0.0, 0.0, 0.0, 0.0, 0.0, 0.0, 0.0, 0.0, 0.0, 0.0, 0.0, 0.0, 0.0, 0.0, 0.0, 0.0, 0.0, 0.0, 0.0, 0.0, 0.0, 0.0, 0.0, 0.0, 0.0, 0.0, 0.0, 0.0, 0.0, 0.0, 0.0, 0.0, 0.0, 0.0, 0.0, 0.0, 0.0, 0.0, 0.0, 0.0, 0.0, 0.0, 0.0, 0.0, 0.0, 0.0, 0.0, 0.0, 0.0, 0.0, 0.0, 0.0, 0.0, 0.0, 0.0, 0.0, 0.0, 0.0, 0.0, 0.0, 0.0, 0.0, 0.0, 0.0, 0.0, 0.0, 0.0, 0.0, 0.0, 0.0, 0.0, 0.0, 0.0, 0.0, 0.0, 0.0, 0.0, 0.0, 0.0, 0.0, 0.0, 0.0, 0.0, 0.0, 0.0, 0.0, 0.0, 0.0, 0.0, 0.0, 0.0, 0.0, 0.0, 0.0, 0.0, 0.0, 0.0, 0.0, 0.0, 0.0, 0.0, 0.0, 0.0, 0.0, 0.0, 0.0, 0.0, 0.0, 0.0, 0.0, 0.0, 0.0, 0.0, 0.0, 0.0, 0.0, 0.0, 0.0, 0.0, 0.0, 0.0, 0.0, 0.0, 0.0, 0.0, 0.0, 0.0, 0.0, 0.0, 0.0, 0.0, 0.0, 0.0, 0.0, 0.0, 0.0, 0.0, 0.0, 0.0, 0.0, 0.0, 0.0, 0.0, 0.0, 0.0, 0.0, 0.0, 0.0, 0.0, 0.0, 0.0, 0.0, 0.0, 0.0, 0.0, 0.0, 0.0, 0.0, 0.0, 0.0, 0.0, 0.0, 0.0, 0.0, 0.0, 0.0, 0.0, 0.0, 0.0, 0.0, 0.0, 0.0, 0.0, 0.0, 0.0, 0.0, 0.0, 0.0, 0.0, 0.0, 0.0, 0.0, 0.0, 0.0, 0.0, 0.0, 0.0, 0.0, 0.0, 0.0, 0.0, 0.0, 0.0, 0.0, 0.0, 0.0, 0.0, 0.0, 0.0, 0.0, 0.0, 0.0, 0.0, 0.0, 0.0, 0.0, 0.0, 0.0, 0.0, 0.0, 0.0, 0.0, 0.0, 0.0, 0.0, 0.0, 0.0, 0.0, 0.0, 0.0, 0.0, 0.0, 0.0, 0.0, 0.0, 0.0, 0.0, 0.0, 0.0, 0.0, 0.0, 0.0, 0.0, 0.0, 0.0, 0.0, 0.0, 0.0, 0.0, 0.0, 0.0, 0.0, 0.0, 0.0, 0.0, 0.0, 0.0, 0.0, 0.0, 0.0, 0.0, 0.0, 0.0, 0.0, 0.0, 0.0, 0.0, 0.0, 0.0, 0.0, 0.0, 0.0, 0.0, 0.0, 0.0, 0.0, 0.0, 0.0, 0.0, 0.0, 0.0, 0.0, 0.0, 0.0, 0.0, 0.0, 0.0, 0.0, 0.0, 0.0, 0.0, 0.0, 0.0, 0.0, 0.0, 0.0, 0.0, 0.0, 0.0, 0.0, 0.0, 0.0, 0.0, 0.0, 0.0, 0.0, 0.0, 0.0, 0.0, 0.0, 0.0, 0.0, 0.0, 0.0, 0.0, 0.0, 0.0, 0.0, 0.0, 0.0, 0.0, 0.0, 0.0, 0.0, 0.0, 0.0, 0.0, 0.0, 0.0, 0.0, 0.0, 0.0, 0.0, 0.0, 0.0, 0.0, 0.0, 0.0, 0.0, 0.0, 0.0, 0.0, 0.0, 0.0, 0.0, 0.0, 0.0, 0.0, 0.0, 0.0, 0.0, 0.0, 0.0, 0.0, 0.0, 0.0, 0.0, 0.0, 0.0, 0.0, 0.0, 0.0, 0.0, 0.0, 0.0, 0.0, 0.0, 0.0, 0.0, 0.0, 0.0, 0.0, 0.0, 0.0, 0.0, 0.0, 0.0, 0.0, 0.0, 0.0, 0.0, 0.0, 0.0, 0.0, 0.0, 0.0, 0.0, 0.0, 0.0, 0.0, 0.0, 0.0, 0.0, 0.0, 0.0, 0.0, 0.0, 0.0, 0.0, 0.0, 0.0, 0.0, 0.0, 0.0, 0.0, 0.0, 0.0, 0.0, 0.0, 0.0, 0.0, 0.0, 0.0, 0.0, 0.0, 0.0, 0.0, 0.0, 0.0, 0.0, 0.0, 0.0, 0.0, 0.0, 0.0, 0.0, 0.0, 0.0, 0.0, 0.0, 0.0, 0.0, 0.0, 0.0, 0.0, 0.0, 0.0, 0.0, 0.0, 0.0, 0.0, 0.0, 0.0, 0.0, 0.0, 0.0, 0.0, 0.0, 0.0, 0.0, 0.0, 0.0, 0.0, 0.0, 0.0, 0.0, 0.0, 0.0, 0.0, 0.0, 0.0, 0.0, 0.0, 0.0, 0.0, 0.0, 0.0, 0.0, 0.0, 0.0, 0.0, 0.0, 0.0, 0.0, 0.0, 0.0, 0.0, 0.0, 0.0, 0.0, 0.0, 0.0, 0.0, 0.0, 0.0, 0.0, 0.0, 0.0, 0.0, 0.0, 0.0, 0.0, 0.0, 0.0, 0.0, 0.0, 0.0, 0.0, 0.0, 0.0, 0.0, 0.0, 0.0, 0.0, 0.0, 0.0, 0.0, 0.0, 0.0, 0.0, 0.0, 0.0, 0.0, 0.0, 0.0, 0.0, 0.0, 0.0, 0.0, 0.0, 0.0, 0.0, 0.0, 0.0, 0.0, 0.0, 0.0, 0.0, 0.0, 0.0, 0.0, 0.0, 0.0, 0.0, 0.0, 0.0, 0.0, 0.0, 0.0, 0.0, 0.0, 0.0, 0.0, 0.0, 0.0, 0.0, 0.0, 0.0, 0.0, 0.0, 0.0, 0.0, 0.0, 0.0, 0.0, 0.0, 0.0, 0.0, 0.0, 0.0, 0.0, 0.0, 0.0, 0.0, 0.0, 0.0, 0.0, 0.0, 0.0, 0.0, 0.0, 0.0, 0.0, 0.0, 0.0, 0.0, 0.0, 0.0, 0.0, 0.0, 0.0, 0.0, 0.0, 0.0, 0.0, 0.0, 0.0, 0.0, 0.0, 0.0, 0.0, 0.0, 0.0, 0.0, 0.0, 0.0, 0.0, 0.0, 0.0, 0.0, 0.0, 0.0, 0.0, 0.0, 0.0, 0.0, 0.0, 0.0, 0.0, 0.0, 0.0, 0.0, 0.0, 0.0, 0.0, 0.0, 0.0, 0.0, 0.0, 0.0, 0.0, 0.0, 0.0, 0.0, 0.0, 0.0, 0.0, 0.0, 0.0, 0.0, 0.0, 0.0, 0.0, 0.0, 0.0, 0.0, 0.0, 0.0, 0.0, 0.0, 0.0, 0.0, 0.0, 0.0, 0.0, 0.0, 0.0, 0.0, 0.0, 0.0, 0.0, 0.0, 0.0, 0.0, 0.0, 0.0, 0.0, 0.0, 0.0, 0.0, 0.0, 0.0, 0.0, 0.0, 0.0, 0.0, 0.0, 0.0, 0.0, 0.0, 0.0, 0.0, 0.0, 0.0, 0.0, 0.0, 0.0, 0.0, 0.0, 0.0, 0.0, 0.0, 0.0, 0.0, 0.0, 0.0, 0.0, 0.0, 0.0, 0.0, 0.0, 0.0, 0.0, 0.0, 0.0, 0.0, 0.0, 0.0, 0.0, 0.0, 0.0, 0.0, 0.0, 0.0, 0.0, 0.0, 0.0, 0.0, 0.0, 0.0, 0.0, 0.0, 0.0, 0.0, 0.0, 0.0, 0.0, 0.0, 0.0, 0.0, 0.0, 0.0, 0.0, 0.0, 0.0, 0.0, 0.0, 0.0, 0.0, 0.0, 0.0, 0.0, 0.0, 0.0, 0.0, 0.0, 0.0, 0.0, 0.0, 0.0, 0.0, 0.0, 0.0, 0.0, 0.0, 0.0, 0.0, 0.0, 0.0, 0.0, 0.0, 0.0, 0.0, 0.0, 0.0, 0.0, 0.0, 0.0, 0.0, 0.0, 0.0, 0.0, 0.0, 0.0, 0.0, 0.0, 0.0, 0.0, 0.0, 0.0, 0.0, 0.0, 0.0, 0.0, 0.0, 0.0, 0.0, 0.0, 0.0, 0.0, 0.0, 0.0, 0.0, 0.0, 0.0, 0.0, 0.0, 0.0, 0.0, 0.0, 0.0, 0.0, 0.0, 0.0, 0.0, 0.0, 0.0, 0.0, 0.0, 0.0, 0.0, 0.0, 0.0, 0.0, 0.0, 0.0, 0.0, 0.0, 0.0, 0.0, 0.0, 0.0, 0.0, 0.0, 0.0, 0.0, 0.0, 0.0, 0.0, 0.0, 0.0, 0.0, 0.0, 0.0, 0.0, 0.0, 0.0, 0.0, 0.0, 0.0, 0.0, 0.0, 0.0, 0.0, 0.0, 0.0, 0.0, 0.0, 0.0, 0.0, 0.0, 0.0, 0.0, 0.0, 0.0, 0.0, 0.0, 0.0, 0.0, 0.0, 0.0, 0.0, 0.0, 0.0, 0.0, 0.0, 0.0, 0.0, 0.0, 0.0, 0.0, 0.0, 0.0, 0.0, 0.0, 0.0, 0.0, 0.0, 0.0, 0.0, 0.0, 0.0, 0.0, 0.0, 0.0, 0.0, 0.0, 0.0, 0.0, 0.0, 0.0, 0.0, 0.0, 0.0, 0.0, 0.0, 0.0, 0.0, 0.0, 0.0, 0.0, 0.0, 0.0, 0.0, 0.0, 0.0, 0.0, 0.0, 0.0, 0.0, 0.0, 0.0, 0.0, 0.0, 0.0, 0.0, 0.0, 0.0, 0.0, 0.0, 0.0, 0.0, 0.0, 0.0, 0.0, 0.0, 0.0, 0.0, 0.0, 0.0, 0.0, 0.0, 0.0, 0.0, 0.0, 0.0, 0.0, 0.0, 0.0, 0.0, 0.0, 0.0, 0.0, 0.0, 0.0, 0.0, 0.0, 0.0, 0.0, 0.0, 0.0, 0.0, 0.0, 0.0, 0.0, 0.0, 0.0, 0.0, 0.0, 0.0, 0.0, 0.0, 0.0, 0.0, 0.0, 0.0, 0.0, 0.0, 0.0, 0.0, 0.0, 0.0, 0.0, 0.0, 0.0, 0.0, 0.0, 0.0, 0.0, 0.0, 0.0, 0.0, 0.0, 0.0, 0.0, 0.0, 0.0, 0.0, 0.0, 0.0, 0.0, 0.0, 0.0, 0.0, 0.0, 0.0, 0.0, 0.0, 0.0, 0.0, 0.0, 0.0, 0.0, 0.0, 0.0, 0.0, 0.0, 0.0, 0.0, 0.0, 0.0, 0.0, 0.0, 0.0, 0.0, 0.0, 0.0, 0.0, 0.0, 0.0, 0.0, 0.0, 0.0, 0.0, 0.0, 0.0, 0.0, 0.0, 0.0, 0.0, 0.0, 0.0, 0.0, 0.0, 0.0, 0.0, 0.0, 0.0, 0.0, 0.0, 0.0, 0.0, 0.0, 0.0, 0.0, 0.0, 0.0, 0.0, 0.0, 0.0, 0.0, 0.0, 0.0, 0.0, 0.0, 0.0, 0.0, 0.0, 0.0, 0.0, 0.0, 0.0, 0.0, 0.0, 0.0, 0.0, 0.0, 0.0, 0.0, 0.0, 0.0, 0.0, 0.0, 0.0, 0.0, 0.0, 0.0, 0.0, 0.0, 0.0, 0.0, 0.0, 0.0, 0.0, 0.0, 0.0, 0.0, 0.0, 0.0, 0.0, 0.0, 0.0, 0.0, 0.0, 0.0, 0.0, 0.0, 0.0, 0.0, 0.0, 0.0, 0.0, 0.0, 0.0, 0.0, 0.0, 0.0, 0.0, 0.0, 0.0, 0.0, 0.0, 0.0, 0.0, 0.0, 0.0, 0.0, 0.0, 0.0, 0.0, 0.0, 0.0, 0.0, 0.0, 0.0, 0.0, 0.0, 0.0, 0.0, 0.0, 0.0, 0.0, 0.0, 0.0, 0.0, 0.0, 0.0, 0.0, 0.0, 0.0, 0.0, 0.0, 0.0, 0.0, 0.0, 0.0, 0.0, 0.0, 0.0, 0.0, 0.0, 0.0, 0.0, 0.0, 0.0, 0.0, 0.0, 0.0, 0.0, 0.0, 0.0, 0.0, 0.0, 0.0, 0.0, 0.0, 0.0, 0.0, 0.0, 0.0, 0.0, 0.0, 0.0, 0.0, 0.0, 0.0, 0.0, 0.0, 0.0, 0.0, 0.0, 0.0, 0.0, 0.0, 0.0, 0.0, 0.0, 0.0, 0.0, 0.0, 0.0, 0.0, 0.0, 0.0, 0.0, 0.0, 0.0, 0.0, 0.0, 0.0, 0.0, 0.0, 0.0, 0.0, 0.0, 0.0, 0.0, 0.0, 0.0, 0.0, 0.0, 0.0, 0.0, 0.0, 0.0, 0.0, 0.0, 0.0, 0.0, 0.0, 0.0, 0.0, 0.0, 0.0, 0.0, 0.0, 0.0, 0.0, 0.0, 0.0, 0.0, 0.0, 0.0, 0.0, 0.0, 0.0, 0.0, 0.0, 0.0, 0.0, 0.0, 0.0, 0.0, 0.0, 0.0, 0.0, 0.0, 0.0, 0.0, 0.0, 0.0, 0.0, 0.0, 0.0, 0.0, 0.0, 0.0, 0.0, 0.0, 0.0, 0.0, 0.0, 0.0, 0.0, 0.0, 0.0, 0.0, 0.0, 0.0, 0.0, 0.0, 0.0, 0.0, 0.0, 0.0, 0.0, 0.0, 0.0, 0.0, 0.0, 0.0, 0.0, 0.0, 0.0, 0.0, 0.0, 0.0, 0.0, 0.0, 0.0, 0.0, 0.0, 0.0, 0.0, 0.0, 0.0, 0.0, 0.0, 0.0, 0.0, 0.0, 0.0, 0.0, 0.0, 0.0, 0.0, 0.0, 0.0, 0.0, 0.0, 0.0, 0.0, 0.0, 0.0, 0.0, 0.0, 0.0, 0.0, 0.0, 0.0, 0.0, 0.0, 0.0, 0.0, 0.0, 0.0, 0.0, 0.0, 0.0, 0.0, 0.0, 0.0, 0.0, 0.0, 0.0, 0.0, 0.0, 0.0, 0.0, 0.0, 0.0, 0.0, 0.0, 0.0, 0.0, 0.0, 0.0, 0.0, 0.0, 0.0, 0.0, 0.0, 0.0, 0.0, 0.0, 0.0, 0.0, 0.0, 0.0, 0.0, 0.0, 0.0, 0.0, 0.0, 0.0, 0.0, 0.0, 0.0, 0.0, 0.0, 0.0, 0.0, 0.0, 0.0, 0.0, 0.0, 0.0, 0.0, 0.0, 0.0, 0.0, 0.0, 0.0, 0.0, 0.0, 0.0, 0.0, 0.0, 0.0, 0.0, 0.0, 0.0, 0.0, 0.0, 0.0, 0.0, 0.0, 0.0, 0.0, 0.0, 0.0, 0.0, 0.0, 0.0, 0.0, 0.0, 0.0, 0.0, 0.0, 0.0, 0.0, 0.0, 0.0, 0.0, 0.0, 0.0, 0.0, 0.0, 0.0, 0.0, 0.0, 0.0, 0.0, 0.0, 0.0, 0.0, 0.0, 0.0, 0.0, 0.0, 0.0, 0.0, 0.0, 0.0, 0.0, 0.0, 0.0, 0.0, 0.0, 0.0, 0.0, 0.0, 0.0, 0.0, 0.0, 0.0, 0.0, 0.0, 0.0, 0.0, 0.0, 0.0, 0.0, 0.0, 0.0, 0.0, 0.0, 0.0, 0.0, 0.0, 0.0, 0.0, 0.0, 0.0, 0.0, 0.0, 0.0, 0.0, 0.0, 0.0, 0.0, 0.0, 0.0, 0.0, 0.0, 0.0, 0.0, 0.0, 0.0, 0.0, 0.0, 0.0, 0.0, 0.0, 0.0, 0.0, 0.0, 0.0, 0.0, 0.0, 0.0, 0.0, 0.0, 0.0, 0.0, 0.0, 0.0, 0.0, 0.0, 0.0, 0.0, 0.0, 0.0, 0.0, 0.0, 0.0, 0.0, 0.0, 0.0, 0.0, 0.0, 0.0, 0.0, 0.0, 0.0, 0.0, 0.0, 0.0, 0.0, 0.0, 0.0, 0.0, 0.0, 0.0, 0.0, 0.0, 0.0, 0.0, 0.0, 0.0, 0.0, 0.0, 0.0, 0.0, 0.0, 0.0, 0.0, 0.0, 0.0, 0.0, 0.0, 0.0, 0.0, 0.0, 0.0, 0.0, 0.0, 0.0, 0.0, 0.0, 0.0, 0.0, 0.0, 0.0, 0.0, 0.0, 0.0, 0.0, 0.0, 0.0, 0.0, 0.0, 0.0, 0.0, 0.0, 0.0, 0.0, 0.0, 0.0, 0.0, 0.0, 0.0, 0.0, 0.0, 0.0, 0.0, 0.0, 0.0, 0.0, 0.0, 0.0, 0.0, 0.0, 0.0, 0.0, 0.0, 0.0, 0.0, 0.0, 0.0, 0.0, 0.0, 0.0, 0.0, 0.0, 0.0, 0.0, 0.0, 0.0, 0.0, 0.0, 0.0, 0.0, 0.0, 0.0, 0.0, 0.0, 0.0, 0.0, 0.0, 0.0, 0.0, 0.0, 0.0, 0.0, 0.0, 0.0, 0.0, 0.0, 0.0, 0.0, 0.0, 0.0, 0.0, 0.0, 0.0, 0.0, 0.0, 0.0, 0.0, 0.0, 0.0, 0.0, 0.0, 0.0, 0.0, 0.0, 0.0, 0.0, 0.0, 0.0, 0.0, 0.0, 0.0, 0.0, 0.0, 0.0, 0.0, 0.0, 0.0, 0.0, 0.0, 0.0, 0.0, 0.0, 0.0, 0.0, 0.0, 0.0, 0.0, 0.0, 0.0, 0.0, 0.0, 0.0, 0.0, 0.0, 0.0, 0.0, 0.0, 0.0, 0.0, 0.0, 0.0, 0.0, 0.0, 0.0, 0.0, 0.0, 0.0, 0.0, 0.0, 0.0, 0.0, 0.0, 0.0, 0.0, 0.0, 0.0, 0.0, 0.0, 0.0, 0.0, 0.0, 0.0, 0.0, 0.0, 0.0, 0.0, 0.0, 0.0, 0.0, 0.0, 0.0, 0.0, 0.0, 0.0, 0.0, 0.0, 0.0, 0.0, 0.0, 0.0, 0.0, 0.0, 0.0, 0.0, 0.0, 0.0, 0.0, 0.0, 0.0, 0.0, 0.0, 0.0, 0.0, 0.0, 0.0, 0.0, 0.0, 0.0, 0.0, 0.0, 0.0, 0.0, 0.0, 0.0, 0.0, 0.0, 0.0, 0.0, 0.0, 0.0, 0.0, 0.0, 0.0, 0.0, 0.0, 0.0, 0.0, 0.0, 0.0, 0.0, 0.0, 0.0, 0.0, 0.0, 0.0, 0.0, 0.0, 0.0, 0.0, 0.0, 0.0, 0.0, 0.0, 0.0, 0.0, 0.0, 0.0, 0.0, 0.0, 0.0, 0.0, 0.0, 0.0, 0.0, 0.0, 0.0, 0.0, 0.0, 0.0, 0.0, 0.0, 0.0, 0.0, 0.0, 0.0, 0.0, 0.0, 0.0, 0.0, 0.0, 0.0, 0.0, 0.0, 0.0, 0.0, 0.0, 0.0, 0.0, 0.0, 0.0, 0.0, 0.0, 0.0, 0.0, 0.0, 0.0, 0.0, 0.0, 0.0, 0.0, 0.0, 0.0, 0.0, 0.0, 0.0, 0.0, 0.0, 0.0, 0.0, 0.0, 0.0, 0.0, 0.0, 0.0, 0.0, 0.0, 0.0, 0.0, 0.0, 0.0, 0.0, 0.0, 0.0, 0.0, 0.0, 0.0, 0.0, 0.0, 0.0, 0.0, 0.0, 0.0, 0.0, 0.0, 0.0, 0.0, 0.0, 0.0, 0.0, 0.0, 0.0, 0.0, 0.0, 0.0, 0.0, 0.0, 0.0, 0.0, 0.0, 0.0, 0.0, 0.0, 0.0, 0.0, 0.0, 0.0, 0.0, 0.0, 0.0, 0.0, 0.0, 0.0, 0.0, 0.0, 0.0, 0.0, 0.0, 0.0, 0.0, 0.0, 0.0, 0.0, 0.0, 0.0, 0.0, 0.0, 0.0, 0.0, 0.0, 0.0, 0.0, 0.0, 0.0, 0.0, 0.0, 0.0, 0.0, 0.0, 0.0, 0.0, 0.0, 0.0, 0.0, 0.0, 0.0, 0.0, 0.0, 0.0, 0.0, 0.0, 0.0, 0.0, 0.0, 0.0, 0.0, 0.0, 0.0, 0.0, 0.0, 0.0, 0.0, 0.0, 0.0, 0.0, 0.0, 0.0, 0.0, 0.0, 0.0, 0.0, 0.0, 0.0, 0.0, 0.0, 0.0, 0.0, 0.0, 0.0, 0.0, 0.0, 0.0, 0.0, 0.0, 0.0, 0.0, 0.0, 0.0, 0.0, 0.0, 0.0, 0.0, 0.0, 0.0, 0.0, 0.0, 0.0, 0.0, 0.0, 0.0, 0.0, 0.0, 0.0, 0.0, 0.0, 0.0, 0.0, 0.0, 0.0, 0.0, 0.0, 0.0, 0.0, 0.0, 0.0, 0.0, 0.0, 0.0, 0.0, 0.0, 0.0, 0.0, 0.0, 0.0, 0.0, 0.0, 0.0, 0.0, 0.0, 0.0, 0.0, 0.0, 0.0, 0.0, 0.0, 0.0, 0.0, 0.0, 0.0, 0.0, 0.0, 0.0, 0.0, 0.0, 0.0, 0.0, 0.0, 0.0, 0.0, 0.0, 0.0, 0.0, 0.0, 0.0, 0.0, 0.0, 0.0, 0.0, 0.0, 0.0, 0.0, 0.0, 0.0, 0.0, 0.0, 0.0, 0.0, 0.0, 0.0, 0.0, 0.0, 0.0, 0.0, 0.0, 0.0, 0.0, 0.0, 0.0, 0.0, 0.0, 0.0, 0.0, 0.0, 0.0, 0.0, 0.0, 0.0, 0.0, 0.0, 0.0, 0.0, 0.0, 0.0, 0.0, 0.0, 0.0, 0.0, 0.0, 0.0, 0.0, 0.0, 0.0, 0.0, 0.0, 0.0, 0.0, 0.0, 0.0, 0.0, 0.0, 0.0, 0.0, 0.0, 0.0, 0.0, 0.0, 0.0, 0.0, 0.0, 0.0, 0.0, 0.0, 0.0, 0.0, 0.0, 0.0, 0.0, 0.0, 0.0, 0.0, 0.0, 0.0, 0.0, 0.0, 0.0, 0.0, 0.0, 0.0, 0.0, 0.0, 0.0, 0.0, 0.0, 0.0, 0.0, 0.0, 0.0, 0.0, 0.0, 0.0, 0.0, 0.0, 0.0, 0.0, 0.0, 0.0, 0.0, 0.0, 0.0, 0.0, 0.0, 0.0, 0.0, 0.0, 0.0, 0.0, 0.0, 0.0, 0.0, 0.0, 0.0, 0.0, 0.0, 0.0, 0.0, 0.0, 0.0, 0.0, 0.0, 0.0, 0.0, 0.0, 0.0, 0.0, 0.0, 0.0, 0.0, 0.0, 0.0, 0.0, 0.0, 0.0, 0.0, 0.0, 0.0, 0.0, 0.0, 0.0, 0.0, 0.0, 0.0, 0.0, 0.0, 0.0, 0.0, 0.0, 0.0, 0.0, 0.0, 0.0, 0.0])
me_cylinder_001.materials.append(mat_sink_matte_chrome)
me_cylinder_001.use_remesh_fix_poles = True
me_cylinder_001.use_remesh_preserve_attributes = False
me_cylinder_001.use_mirror_vertex_groups = False
me_cylinder_001.update()
me_sink_hole = bpy.data.meshes.new('Sink Hole')
me_sink_hole.from_pydata([(0.01993, -0.01898, 0.0111), (0.01993, -0.489, 0.0111), (0.7694, -0.489, 0.0111), (0.7694, -0.01898, 0.0111), (0.01993, -0.01898, -0.2291), (0.01993, -0.489, -0.2291), (0.7694, -0.489, -0.2291), (0.7694, -0.01898, -0.2291)], [], [(0, 4, 5, 1), (1, 5, 6, 2), (2, 6, 7, 3), (4, 0, 3, 7)])
me_sink_hole.use_remesh_fix_poles = True
me_sink_hole.use_remesh_preserve_attributes = False
me_sink_hole.use_mirror_vertex_groups = False
me_sink_hole.update()
me_sink = bpy.data.meshes.new('Sink')
me_sink.from_pydata([(0.0, 0.0, 0.009243), (0.0, -0.508, 0.009243), (0.7874, -0.508, 0.009243), (0.7874, 0.0, 0.009243), (0.7376, 0.0, 0.009243), (0.04975, 0.0, 0.009243), (0.04975, -0.508, 0.009243), (0.7376, -0.508, 0.009243), (0.0, -0.07647, 0.009243), (0.0, -0.4676, 0.009243), (0.7874, -0.4676, 0.009243), (0.7874, -0.07647, 0.009243), (0.04975, -0.4676, 0.009243), (0.04975, -0.07647, 0.009243), (0.7376, -0.4676, 0.009243), (0.7376, -0.07647, 0.009243), (0.07678, -0.4556, -0.1833), (0.07678, -0.08755, -0.1833), (0.71, -0.4556, -0.1833), (0.71, -0.08755, -0.1833), (0.04975, -0.07647, -0.007267), (0.7376, -0.07647, -0.007267), (0.7376, -0.4676, -0.007267), (0.04975, -0.4676, -0.007267), (0.05503, -0.07897, -0.06593), (0.06143, -0.08304, -0.1246), (0.7322, -0.4649, -0.06593), (0.7257, -0.4605, -0.1246), (0.7257, -0.08304, -0.1246), (0.7322, -0.07897, -0.06593), (0.06143, -0.4605, -0.1246), (0.05503, -0.4649, -0.06593), (0.4904, 0.0, 0.009243), (0.2827, 0.0, 0.009243), (0.2827, -0.508, 0.009243), (0.4904, -0.508, 0.009243), (0.2827, -0.07647, 0.009243), (0.4904, -0.07647, 0.009243), (0.2827, -0.4676, 0.009243), (0.4904, -0.4676, 0.009243), (0.2912, -0.08755, -0.1833), (0.4825, -0.08755, -0.1833), (0.2912, -0.4556, -0.1833), (0.4825, -0.4556, -0.1833), (0.4904, -0.4676, -0.007267), (0.2827, -0.4676, -0.007267), (0.2827, -0.07647, -0.007267), (0.4904, -0.07647, -0.007267), (0.4889, -0.4649, -0.06593), (0.2844, -0.4649, -0.06593), (0.487, -0.4605, -0.1246), (0.2864, -0.4605, -0.1246), (0.2844, -0.07897, -0.06593), (0.4889, -0.07897, -0.06593), (0.2864, -0.08304, -0.1246), (0.487, -0.08304, -0.1246), (0.0, 0.0, -2.619e-06), (0.0, -0.508, -2.619e-06), (0.7874, -0.508, -2.619e-06), (0.7874, 0.0, -2.619e-06), (0.7376, 0.0, -2.619e-06), (0.04975, 0.0, -2.619e-06), (0.04975, -0.508, -2.619e-06), (0.7376, -0.508, -2.619e-06), (0.0, -0.07647, -2.619e-06), (0.0, -0.4676, -2.619e-06), (0.7874, -0.4676, -2.619e-06), (0.7874, -0.07647, -2.619e-06), (0.4904, 0.0, -2.619e-06), (0.2827, 0.0, -2.619e-06), (0.2827, -0.508, -2.619e-06), (0.4904, -0.508, -2.619e-06), (0.0, -0.1828, 0.009243), (0.0, -0.3252, 0.009243), (0.7874, -0.3252, 0.009243), (0.7874, -0.1828, 0.009243), (0.04975, -0.3252, 0.009243), (0.04975, -0.1828, 0.009243), (0.7376, -0.3252, 0.009243), (0.7376, -0.1828, 0.009243), (0.07678, -0.3216, -0.1833), (0.07678, -0.1876, -0.1833), (0.71, -0.3216, -0.1833), (0.71, -0.1876, -0.1833), (0.04975, -0.3252, -0.007267), (0.04975, -0.1828, -0.007267), (0.7376, -0.1828, -0.007267), (0.7376, -0.3252, -0.007267), (0.05503, -0.3244, -0.06593), (0.05503, -0.1839, -0.06593), (0.06143, -0.3231, -0.1246), (0.06143, -0.1857, -0.1246), (0.7322, -0.1839, -0.06593), (0.7322, -0.3244, -0.06593), (0.7257, -0.1857, -0.1246), (0.7257, -0.3231, -0.1246), (0.2912, -0.3216, -0.1833), (0.2912, -0.1876, -0.1833), (0.4825, -0.3216, -0.1833), (0.4825, -0.1876, -0.1833), (0.0, -0.1828, -2.619e-06), (0.0, -0.3252, -2.619e-06), (0.7874, -0.3252, -2.619e-06), (0.7874, -0.1828, -2.619e-06)], [], [(14, 7, 2, 10), (9, 1, 6, 12), (39, 35, 7, 14), (32, 37, 15, 4), (54, 25, 17, 40), (0, 8, 13, 5), (73, 9, 12, 76), (4, 15, 11, 3), (78, 14, 10, 74), (98, 43, 18, 82), (50, 27, 18, 43), (94, 28, 19, 83), (90, 30, 16, 80), (76, 12, 23, 84), (79, 15, 21, 86), (39, 14, 22, 44), (36, 13, 20, 46), (84, 23, 31, 88), (88, 31, 30, 90), (86, 21, 29, 92), (92, 29, 28, 94), (44, 22, 26, 48), (48, 26, 27, 50), (46, 20, 24, 52), (52, 24, 25, 54), (29, 53, 55, 28), (53, 52, 54, 55), (21, 47, 53, 29), (47, 46, 52, 53), (31, 49, 51, 30), (49, 48, 50, 51), (23, 45, 49, 31), (45, 44, 48, 49), (15, 37, 47, 21), (37, 36, 46, 47), (12, 38, 45, 23), (38, 39, 44, 45), (30, 51, 42, 16), (51, 50, 43, 42), (80, 16, 42, 96), (96, 42, 43, 98), (28, 55, 41, 19), (55, 54, 40, 41), (5, 13, 36, 33), (33, 36, 37, 32), (12, 6, 34, 38), (38, 34, 35, 39), (8, 0, 56, 64), (3, 11, 67, 59), (72, 8, 64, 100), (4, 3, 59, 60), (32, 4, 60, 68), (10, 2, 58, 66), (5, 33, 69, 61), (33, 32, 68, 69), (74, 10, 66, 102), (6, 1, 57, 62), (34, 6, 62, 70), (7, 35, 71, 63), (35, 34, 70, 71), (0, 5, 61, 56), (1, 9, 65, 57), (2, 7, 63, 58), (11, 75, 103, 67), (75, 74, 102, 103), (9, 73, 101, 65), (73, 72, 100, 101), (40, 97, 99, 41), (97, 96, 98, 99), (17, 81, 97, 40), (81, 80, 96, 97), (26, 93, 95, 27), (93, 92, 94, 95), (22, 87, 93, 26), (87, 86, 92, 93), (24, 89, 91, 25), (89, 88, 90, 91), (20, 85, 89, 24), (85, 84, 88, 89), (14, 78, 87, 22), (78, 79, 86, 87), (13, 77, 85, 20), (77, 76, 84, 85), (25, 91, 81, 17), (91, 90, 80, 81), (27, 95, 82, 18), (95, 94, 83, 82), (41, 99, 83, 19), (99, 98, 82, 83), (15, 79, 75, 11), (79, 78, 74, 75), (8, 72, 77, 13), (72, 73, 76, 77)])
me_sink.polygons.foreach_set('use_smooth', [True] * 93)
me_sink.materials.append(mat_sink)
me_sink.use_remesh_fix_poles = True
me_sink.use_remesh_preserve_attributes = False
me_sink.use_mirror_vertex_groups = False
me_sink.update()

# ---- objects
ob_strainer_hole = bpy.data.objects.new('Strainer Hole', me_cylinder)
ob_sink_strainer = bpy.data.objects.new('Sink Strainer', me_cylinder_001)
ob_sink_hole = bpy.data.objects.new('Sink Hole', me_sink_hole)
ob_sink = bpy.data.objects.new('Sink', me_sink)
ob_obj_z = bpy.data.objects.new('OBJ_Z', None)
ob_obj_y = bpy.data.objects.new('OBJ_Y', None)
ob_obj_x = bpy.data.objects.new('OBJ_X', None)
ob_obj_prompts = bpy.data.objects.new('OBJ_PROMPTS', None)
ob_generic_large_sink = bpy.data.objects.new('Generic Large Sink', None)
ob_faucet_bp = bpy.data.objects.new('Faucet BP', None)

# ---- transforms, parenting, visibility, modifiers, constraints
ob_strainer_hole.parent = ob_generic_large_sink
ob_strainer_hole.location = (0.3872, -0.2564, -0.1995)
ob_strainer_hole.hide_render = True
ob_strainer_hole.display_type = 'WIRE'
ob_strainer_hole.lineart.crease_threshold = 0.0
_vg = ob_strainer_hole.vertex_groups.new(name='OBJ_X')
_vg = ob_strainer_hole.vertex_groups.new(name='OBJ_Y')
_vg = ob_strainer_hole.vertex_groups.new(name='OBJ_Z')
_vg = ob_strainer_hole.vertex_groups.new(name='Faucet BP')
ob_sink_strainer.parent = ob_generic_large_sink
ob_sink_strainer.location = (0.3876, -0.2561, -0.1826)
ob_sink_strainer.lineart.crease_threshold = 0.0
_vg = ob_sink_strainer.vertex_groups.new(name='OBJ_X')
_vg = ob_sink_strainer.vertex_groups.new(name='OBJ_Y')
_vg = ob_sink_strainer.vertex_groups.new(name='OBJ_Z')
_vg = ob_sink_strainer.vertex_groups.new(name='Faucet BP')
_m = ob_sink_strainer.modifiers.new('Subdivision', 'SUBSURF')
_m.uv_smooth = 'PRESERVE_CORNERS'
_m.levels = 2
ob_sink_hole.parent = ob_generic_large_sink
ob_sink_hole.location = (0.0, 0.0, 0.0)
ob_sink_hole.hide_render = True
ob_sink_hole.display_type = 'WIRE'
ob_sink_hole.lineart.crease_threshold = 0.0
_vg = ob_sink_hole.vertex_groups.new(name='OBJ_X')
_vg = ob_sink_hole.vertex_groups.new(name='OBJ_Y')
_vg = ob_sink_hole.vertex_groups.new(name='OBJ_Z')
_vg = ob_sink_hole.vertex_groups.new(name='Faucet BP')
ob_sink.parent = ob_generic_large_sink
ob_sink.location = (0.0, 0.0, 0.0)
ob_sink.lineart.crease_threshold = 0.0
_vg = ob_sink.vertex_groups.new(name='OBJ_X')
_vg = ob_sink.vertex_groups.new(name='OBJ_Y')
_vg = ob_sink.vertex_groups.new(name='OBJ_Z')
_vg = ob_sink.vertex_groups.new(name='Faucet BP')
_m = ob_sink.modifiers.new('Subdivision', 'SUBSURF')
_m.uv_smooth = 'PRESERVE_CORNERS'
_m.levels = 4
_m.render_levels = 4
_m = ob_sink.modifiers.new('Boolean', 'BOOLEAN')
_m.object = ob_strainer_hole
_m.solver = 'FAST'
ob_obj_z.parent = ob_generic_large_sink
ob_obj_z.location = (0.0, 0.0, -0.238)
ob_obj_z.lock_location = (True, True, False)
ob_obj_z.lock_rotation = (True, True, True)
ob_obj_z.empty_display_type = 'SINGLE_ARROW'
ob_obj_z.empty_display_size = 0.0762
ob_obj_z.lineart.crease_threshold = 0.0
ob_obj_y.parent = ob_generic_large_sink
ob_obj_y.location = (0.0, -0.508, 0.0)
ob_obj_y.lock_location = (True, False, True)
ob_obj_y.lock_rotation = (True, True, True)
ob_obj_y.empty_display_type = 'SPHERE'
ob_obj_y.empty_display_size = 0.0254
ob_obj_y.lineart.crease_threshold = 0.0
ob_obj_x.parent = ob_generic_large_sink
ob_obj_x.location = (0.7874, 0.0, 0.0)
ob_obj_x.lock_location = (False, True, True)
ob_obj_x.lock_rotation = (True, True, True)
ob_obj_x.empty_display_type = 'SPHERE'
ob_obj_x.empty_display_size = 0.0254
ob_obj_x.lineart.crease_threshold = 0.0
ob_obj_prompts.parent = ob_generic_large_sink
ob_obj_prompts.location = (0.0, 0.0, 0.0)
ob_obj_prompts.lock_location = (True, True, True)
ob_obj_prompts.lock_rotation = (True, True, True)
ob_obj_prompts.empty_display_size = 0.0001
ob_obj_prompts.lineart.crease_threshold = 0.0
ob_generic_large_sink.location = (0.0, 0.0, 0.0)
ob_generic_large_sink.empty_display_type = 'ARROWS'
ob_generic_large_sink.empty_display_size = 0.1
ob_generic_large_sink.lineart.crease_threshold = 0.0
ob_faucet_bp.parent = ob_generic_large_sink
ob_faucet_bp.location = (0.3915, -0.03899, 0.008551)
ob_faucet_bp.empty_display_size = 0.0254
ob_faucet_bp.lineart.crease_threshold = 0.0

# ---- collection membership
col_collection.objects.link(ob_strainer_hole)
col_collection.objects.link(ob_sink_strainer)
col_collection.objects.link(ob_sink_hole)
col_collection.objects.link(ob_sink)
col_collection.objects.link(ob_obj_z)
col_collection.objects.link(ob_obj_y)
col_collection.objects.link(ob_obj_x)
col_collection.objects.link(ob_obj_prompts)
col_collection.objects.link(ob_generic_large_sink)
col_collection.objects.link(ob_faucet_bp)

# ---- scene / render settings (as saved in the file)
scene.frame_start = 1; scene.frame_end = 250; scene.frame_set(1)
scene.render.engine = 'BLENDER_EEVEE_NEXT'
scene.cycles.use_denoising = False
scene.cycles.samples = 128
scene.cycles.sampling_pattern = 'TABULATED_SOBOL'
scene.cycles.use_adaptive_sampling = False
scene.cycles.use_light_tree = False
scene.eevee.use_gtao = True
scene.eevee.use_raytracing = True
scene.view_settings.look = 'High Contrast'
scene.view_settings.view_transform = 'Filmic'
bpy.context.view_layer.update()

# ---- added for rendering (the .blend has no active camera and no usable light): camera, sun
cam_auto = bpy.data.cameras.new('AutoCamera')
cam_auto.lens = 50.0
cam_auto.sensor_width = 36.0
cam_auto.clip_end = 1000.0
ob_auto_camera = bpy.data.objects.new('AutoCamera', cam_auto)
scene.collection.objects.link(ob_auto_camera)
ob_auto_camera.location = (1.28221, -1.32022, 0.614627)
ob_auto_camera.rotation_euler = (1.09748, -7.21219e-08, 0.694738)
scene.camera = ob_auto_camera
light_auto_sun = bpy.data.lights.new('AutoSun', 'SUN')
light_auto_sun.energy = 3.0
light_auto_sun.angle = 0.0523599
ob_auto_sun = bpy.data.objects.new('AutoSun', light_auto_sun)
scene.collection.objects.link(ob_auto_sun)
ob_auto_sun.rotation_euler = (0.872665, 0.174533, 0.523599)
bpy.context.view_layer.update()
